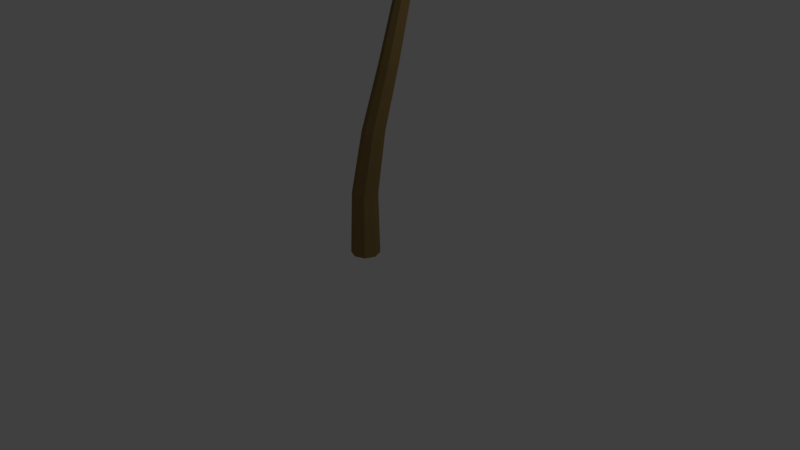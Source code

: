 # Source: Arbol4.blend  (saved by Blender 2.79.0; exported with 4.5.12 LTS)
import bpy
from mathutils import Matrix  # noqa: F401  (used for matrix-valued properties, if any)

bpy.ops.wm.read_factory_settings(use_empty=True)
scene = bpy.context.scene
scene.name = 'Scene'

# ---- collections
col_collection_1 = bpy.data.collections.new('Collection 1'); scene.collection.children.link(col_collection_1)

# ---- materials (node trees are filled in below, after node groups)
mat_material = bpy.data.materials.new('Material')
mat_material.alpha_threshold = 0.0
mat_material.use_transparent_shadow = False
mat_material.diffuse_color = (0.2195, 0.305, 0.0009106, 1.0)
mat_material.roughness = 0.5
mat_material.line_color = (0.0, 0.0, 0.0, 1.0)
mat_material_001 = bpy.data.materials.new('Material.001')
mat_material_001.alpha_threshold = 0.0
mat_material_001.use_transparent_shadow = False
mat_material_001.diffuse_color = (0.2582, 0.1714, 0.06125, 1.0)
mat_material_001.roughness = 0.5

# ---- material node trees

# ---- world
world_world = bpy.data.worlds.new('World'); scene.world = world_world
world_world.color = (0.05088, 0.05088, 0.05088)
world_world.use_sun_shadow = False
world_world.sun_shadow_jitter_overblur = 0.0
world_world.cycles.sampling_method = 'MANUAL'

# ---- cameras
cam_camera = bpy.data.cameras.new('Camera')
cam_camera.clip_end = 100.0
cam_camera.lens = 35.0
cam_camera.sensor_width = 32.0
cam_camera.sensor_height = 18.0
cam_camera.ortho_scale = 7.314
cam_camera.dof.focus_distance = 0.0
cam_camera.dof.aperture_fstop = 128.0

# ---- lights
light_lamp = bpy.data.lights.new('Lamp', 'POINT')
light_lamp.transmission_factor = 0.0
light_lamp.cutoff_distance = 30.0
light_lamp.energy = 100.0
light_lamp.shadow_buffer_clip_start = 1.001
light_lamp.shadow_soft_size = 0.1
light_lamp.shadow_maximum_resolution = 0.006
light_lamp.use_absolute_resolution = True

# ---- meshes
me_cylinder = bpy.data.meshes.new('Cylinder')
me_cylinder.from_pydata([(18.23, 479.1, -51.56), (-51.21, 508.8, -91.36), (-15.08, 505.9, -70.66), (-84.38, 497.3, -110.4), (-100.6, 482.9, -119.6), (-67.19, 505.5, -100.5), (-34.87, 509.9, -81.99), (2.766, 496.7, -60.42), (-109.6, 468.1, -124.8), (18.71, 474.7, -55.45), (-107.5, 458.1, -129.5), (15.11, 474.7, -49.18), (-112.6, 458.1, -120.6), (-32.23, 495.0, -121.2), (-67.37, 495.0, -59.9), (-30.43, 494.3, -49.22), (-4.337, 494.3, -94.73), (-66.78, 485.9, -133.2), (-95.14, 485.9, -83.68), (-86.27, 475.5, -133.8), (-105.5, 475.5, -100.2), (-82.39, 491.7, -70.2), (-48.7, 491.7, -129.0), (-17.58, 496.0, -109.5), (-49.83, 496.0, -53.19), (-9.493, 488.1, -46.95), (8.194, 488.1, -77.81), (17.16, 477.9, -52.17), (-114.2, 454.3, -127.5), (-51.05, 507.1, -91.27), (-15.55, 504.3, -70.92), (-83.61, 495.8, -109.9), (-99.49, 481.7, -119.0), (-66.76, 503.9, -100.3), (-34.98, 508.2, -82.06), (1.9, 495.3, -60.92), (-98.5, 466.9, -132.6), (-110.7, 466.9, -111.3), (-108.3, 467.3, -124.1), (18.68, 478.9, -50.5), (41.15, 492.7, 27.74), (30.08, 497.4, -10.79), (50.6, 474.9, 60.67), (54.78, 457.8, 75.21), (45.81, 486.3, 43.99), (36.26, 497.1, 10.72), (24.23, 492.4, -31.18), (56.79, 442.0, 82.21), (17.43, 476.0, -49.34), (51.66, 432.3, 82.3), (20.22, 476.2, -50.13), (61.19, 432.3, 79.56), (7.195, 479.8, 33.29), (72.87, 479.8, 14.43), (54.57, 485.9, -17.43), (5.801, 485.9, -3.425), (22.5, 464.7, 62.71), (75.51, 464.7, 47.48), (35.02, 451.8, 74.19), (71.0, 451.8, 63.86), (76.11, 473.5, 30.83), (13.15, 473.5, 48.92), (5.076, 484.1, 15.75), (65.36, 484.1, -1.567), (31.61, 487.7, -31.97), (16.93, 487.4, -27.69), (18.94, 477.5, -49.6), (57.49, 427.8, 84.64), (41.01, 491.1, 27.27), (30.14, 495.8, -10.59), (50.3, 473.7, 59.61), (54.4, 456.9, 73.88), (45.6, 484.8, 43.25), (36.21, 495.5, 10.54), (24.41, 490.9, -30.53), (43.82, 441.8, 79.97), (66.6, 441.8, 73.43), (56.36, 441.4, 80.71), (16.86, 478.7, -53.44), (-38.0, 464.8, -123.6), (-13.45, 483.6, -92.18), (-56.04, 434.5, -146.6), (-62.05, 411.6, -154.3), (-47.4, 452.3, -135.6), (-27.64, 475.5, -110.3), (1.158, 485.7, -73.5), (-63.3, 392.7, -155.9), (20.41, 473.8, -55.09), (-56.14, 383.1, -155.5), (14.4, 473.8, -50.38), (-64.65, 383.1, -148.9), (-3.317, 452.9, -139.7), (-62.04, 452.9, -93.79), (-33.06, 471.5, -72.31), (10.55, 471.5, -106.4), (-26.47, 426.0, -157.7), (-73.87, 426.0, -120.6), (-40.57, 407.6, -160.0), (-72.74, 407.6, -134.8), (-70.09, 440.5, -106.6), (-13.8, 440.5, -150.6), (4.478, 463.4, -124.8), (-49.42, 463.4, -82.63), (-13.14, 475.8, -61.32), (16.42, 475.8, -84.45), (16.53, 476.9, -53.86), (-61.9, 377.2, -154.1), (-37.35, 463.3, -122.7), (-13.24, 481.8, -91.91), (-55.08, 433.6, -145.4), (-60.97, 411.2, -152.9), (-46.6, 451.0, -134.5), (-27.18, 473.8, -109.7), (1.032, 483.9, -73.66), (-49.44, 394.5, -159.2), (-69.8, 394.5, -143.2), (-62.19, 392.6, -154.5), (17.26, 478.7, -49.26), (-23.79, 465.4, 29.84), (-5.382, 483.9, -5.628), (-37.37, 435.3, 56.01), (-41.93, 412.5, 64.8), (-30.86, 453.0, 43.46), (-16.01, 476.0, 14.86), (5.546, 485.9, -26.69), (-42.92, 393.5, 66.72), (14.27, 473.8, -51.78), (-45.58, 384.0, 60.1), (21.04, 473.8, -48.26), (-35.98, 384.0, 65.08), (-52.94, 453.4, 5.079), (13.24, 453.4, 39.42), (20.79, 471.8, 4.028), (-28.35, 471.8, -21.47), (-59.71, 426.7, 33.75), (-6.3, 426.7, 61.47), (-56.04, 408.4, 47.65), (-19.78, 408.4, 66.46), (4.909, 441.2, 52.13), (-58.53, 441.2, 19.21), (-42.56, 463.8, -8.275), (18.19, 463.8, 23.25), (22.53, 475.9, -18.68), (-10.78, 475.9, -35.97), (17.01, 477.0, -48.77), (-41.93, 378.1, 64.79), (-23.31, 463.9, 28.92), (-5.227, 482.2, -5.926), (-36.65, 434.4, 54.63), (-41.13, 412.0, 63.25), (-30.26, 451.7, 42.31), (-15.67, 474.3, 14.2), (5.447, 484.1, -26.49), (-51.64, 395.4, 55.45), (-28.69, 395.4, 67.36), (-42.09, 393.5, 65.11), (20.32, 478.7, -49.89), (89.27, 465.4, 6.567), (58.36, 483.9, -18.75), (112.1, 435.3, 25.24), (119.7, 412.5, 31.52), (101.1, 453.0, 16.29), (76.22, 476.0, -4.124), (40.0, 485.9, -33.78), (121.4, 393.5, 32.89), (18.13, 474.6, -48.05), (114.4, 384.0, 34.12), (21.35, 475.3, -51.52), (121.2, 384.0, 25.76), (59.04, 453.4, 30.0), (106.3, 453.4, -27.7), (73.16, 471.8, -42.4), (38.1, 471.8, 0.4466), (85.7, 426.7, 42.53), (123.8, 426.7, -4.033), (100.1, 408.4, 41.79), (125.9, 408.4, 10.19), (117.0, 441.2, -16.92), (71.71, 441.2, 38.38), (48.11, 463.8, 17.09), (91.46, 463.8, -35.86), (46.0, 479.8, -41.64), (30.67, 478.0, -23.2), (20.73, 477.0, -49.55), (119.7, 378.1, 31.51), (88.47, 463.9, 5.909), (58.09, 482.2, -18.96), (110.9, 434.4, 24.26), (118.4, 412.0, 30.41), (100.1, 451.7, 15.47), (75.64, 474.3, -4.596), (40.15, 484.1, -33.65), (108.6, 395.4, 39.09), (125.0, 395.4, 19.09), (120.0, 393.5, 31.74), (16.73, 479.1, -51.27), (-72.73, 482.6, -41.21), (-30.28, 493.4, -45.99), (-107.1, 458.6, -37.35), (-121.0, 438.0, -35.79), (-90.01, 473.3, -39.27), (-54.3, 489.9, -43.28), (-6.764, 490.9, -48.63), (-126.6, 419.8, -35.15), (16.14, 475.5, -53.41), (-124.4, 409.5, -40.84), (16.66, 475.4, -48.95), (-123.2, 409.5, -30.09), (-70.76, 469.3, -78.95), (-62.43, 469.3, -4.854), (-26.0, 480.8, -18.61), (-32.18, 480.8, -73.63), (-102.8, 448.4, -68.11), (-96.07, 448.4, -8.308), (-115.5, 432.3, -56.95), (-110.9, 432.3, -16.36), (-79.63, 460.1, -4.472), (-87.62, 460.1, -75.5), (-52.26, 476.4, -77.95), (-44.61, 476.4, -9.94), (-6.319, 484.0, -36.88), (-8.856, 484.3, -59.63), (15.9, 477.5, -51.18), (-127.3, 404.1, -35.07), (-71.99, 481.0, -41.3), (-30.28, 491.6, -45.99), (-105.7, 457.4, -37.5), (-119.4, 437.2, -35.97), (-88.98, 471.8, -39.38), (-53.87, 488.1, -43.33), (-7.29, 489.1, -48.57), (-121.9, 420.4, -48.69), (-119.0, 420.4, -23.0), (-124.8, 419.4, -35.35), (19.91, 479.0, -52.9), (85.69, 474.7, -115.8), (55.27, 489.3, -86.7), (109.4, 447.4, -138.4), (118.2, 425.5, -146.9), (97.77, 463.8, -127.3), (72.64, 483.6, -103.3), (37.87, 488.8, -70.07), (121.2, 406.6, -149.7), (21.9, 474.6, -50.56), (122.3, 396.6, -143.2), (17.44, 474.4, -55.14), (114.8, 396.6, -151.1), (106.4, 461.8, -83.43), (54.31, 461.8, -137.9), (34.27, 476.7, -105.4), (72.95, 476.7, -64.88), (124.1, 437.8, -110.4), (82.08, 437.8, -154.4), (126.5, 420.5, -126.2), (97.93, 420.5, -156.0), (67.29, 451.0, -148.2), (117.2, 451.0, -95.93), (91.4, 470.5, -73.37), (43.59, 470.5, -123.4), (26.68, 479.8, -82.2), (48.63, 480.3, -59.22), (20.42, 477.3, -53.39), (120.8, 390.8, -149.3), (85.05, 473.1, -115.2), (55.15, 487.4, -86.59), (108.3, 446.4, -137.4), (117.0, 424.8, -145.7), (96.92, 462.4, -126.5), (72.22, 481.9, -102.9), (38.15, 487.0, -70.34), (125.8, 407.9, -136.0), (107.7, 407.9, -154.9), (119.9, 406.4, -148.5), (18.05, 479.8, -52.39), (47.48, 535.1, 25.32), (30.97, 520.6, -18.27), (63.98, 532.3, 68.89), (72.86, 520.9, 92.35), (55.21, 536.3, 45.75), (39.79, 531.2, 5.008), (23.56, 504.6, -37.84), (78.48, 506.9, 107.2), (15.13, 475.1, -48.15), (74.04, 495.6, 112.4), (23.04, 475.1, -51.15), (85.24, 495.6, 108.1), (9.517, 518.9, 41.7), (86.77, 518.9, 12.44), (61.83, 508.1, -23.38), (4.471, 508.1, -1.66), (32.31, 518.2, 79.38), (94.66, 518.2, 55.77), (50.25, 511.0, 96.51), (92.56, 511.0, 80.48), (92.79, 520.1, 33.18), (18.74, 520.1, 61.22), (5.115, 515.1, 20.49), (76.02, 515.1, -6.359), (45.41, 495.9, -38.86), (6.519, 495.9, -24.13), (18.66, 478.8, -50.78), (81.92, 492.6, 116.3), (47.56, 533.1, 25.54), (31.34, 518.9, -17.29), (63.77, 530.4, 68.32), (72.48, 519.2, 91.34), (55.17, 534.3, 45.63), (40.0, 529.3, 5.579), (24.1, 503.3, -36.43), (62.87, 503.9, 106.4), (89.65, 503.9, 96.25), (77.97, 505.5, 105.8), (17.9, 479.8, -50.94), (-49.47, 505.6, 18.05), (-15.39, 506.8, -16.85), (-79.67, 488.0, 48.99), (-93.72, 469.2, 63.38), (-64.19, 499.7, 33.13), (-34.24, 508.9, 2.452), (2.047, 498.3, -34.71), (-101.1, 450.8, 70.92), (15.73, 476.6, -51.31), (-105.0, 439.1, 66.37), (18.06, 476.9, -49.05), (-96.44, 439.1, 74.73), (-76.64, 489.7, -13.24), (-17.53, 489.7, 44.47), (5.335, 493.0, 5.824), (-38.56, 493.0, -37.02), (-99.44, 475.1, 21.52), (-51.74, 475.1, 68.09), (-105.0, 461.2, 42.52), (-72.6, 461.2, 74.13), (-33.26, 483.9, 58.13), (-89.92, 483.9, 2.808), (-59.2, 492.9, -26.24), (-4.952, 492.9, 26.72), (6.275, 493.3, -27.89), (-6.248, 492.6, -39.81), (17.0, 478.3, -50.02), (-104.3, 434.2, 74.23), (-49.19, 503.6, 17.77), (-15.69, 504.9, -16.54), (-78.85, 486.4, 48.14), (-92.63, 467.9, 62.26), (-63.66, 497.9, 32.59), (-34.21, 506.9, 2.429), (1.361, 496.6, -34.01), (-106.5, 450.1, 55.99), (-86.04, 450.1, 76.0), (-99.83, 450.0, 69.63), (19.11, 479.7, -50.47), (-27.72, 538.7, -116.0), (-1.03, 522.1, -78.67), (-54.84, 537.9, -154.0), (-69.7, 527.6, -174.8), (-40.37, 540.8, -133.8), (-15.21, 533.8, -98.53), (10.71, 505.2, -62.23), (-79.26, 514.3, -188.2), (20.73, 475.2, -55.47), (-76.57, 503.2, -194.8), (13.85, 475.2, -50.56), (-86.32, 503.2, -187.8), (4.393, 522.5, -142.2), (-62.83, 522.5, -94.15), (-29.87, 509.9, -66.3), (20.04, 509.9, -101.9), (-27.26, 523.7, -172.8), (-81.51, 523.7, -134.0), (-49.14, 517.6, -185.0), (-85.97, 517.6, -158.7), (-73.91, 524.7, -112.6), (-9.464, 524.7, -158.6), (13.95, 517.8, -122.9), (-47.75, 517.8, -78.87), (-10.37, 496.8, -55.97), (23.47, 496.8, -80.14), (18.08, 478.8, -51.91), (-85.27, 500.4, -196.6), (-27.91, 536.7, -116.3), (-1.679, 520.5, -79.58), (-54.54, 535.9, -153.6), (-69.11, 525.9, -174.0), (-40.35, 538.8, -133.7), (-15.61, 532.0, -99.09), (9.801, 504.0, -63.51), (-64.04, 511.1, -191.6), (-87.35, 511.1, -174.9), (-78.46, 512.9, -187.1), (18.51, 479.3, -52.16), (32.26, 501.5, -138.4), (25.33, 503.2, -94.94), (38.37, 485.1, -176.7), (41.19, 467.9, -194.5), (35.24, 496.0, -157.1), (29.17, 504.7, -119.0), (21.77, 495.8, -72.59), (42.66, 451.3, -203.7), (21.06, 475.7, -52.87), (47.9, 440.6, -202.2), (16.73, 476.0, -53.56), (37.23, 440.6, -203.9), (68.56, 487.1, -129.3), (-5.07, 487.1, -141.1), (-1.782, 490.6, -100.7), (52.9, 490.6, -92.0), (67.23, 473.5, -166.7), (7.803, 473.5, -176.1), (60.35, 460.7, -184.9), (20.01, 460.7, -191.3), (-0.6073, 481.7, -159.3), (69.98, 481.7, -148.0), (62.49, 490.3, -110.7), (-5.092, 490.3, -121.5), (12.03, 489.9, -76.25), (34.14, 489.1, -72.98), (18.7, 477.9, -53.3), (43.29, 436.1, -207.6), (32.2, 499.7, -138.0), (25.39, 501.4, -95.3), (38.2, 483.7, -175.7), (40.97, 466.8, -193.1), (35.13, 494.3, -156.4), (29.16, 502.9, -119.0), (21.91, 494.2, -73.46), (54.45, 450.6, -195.5), (28.92, 450.6, -199.5), (42.4, 450.5, -202.0), (18.49, 479.9, -51.47), (110.7, 517.0, -60.45), (62.36, 512.4, -55.74), (155.5, 504.7, -64.82), (177.6, 488.4, -66.97), (132.2, 513.7, -62.55), (88.77, 517.7, -58.31), (38.7, 501.0, -53.44), (190.2, 471.5, -68.2), (20.38, 476.4, -49.42), (191.7, 459.8, -62.33), (19.95, 476.7, -53.51), (190.6, 459.8, -74.25), (113.2, 500.8, -19.2), (105.2, 500.8, -101.4), (62.77, 498.8, -86.6), (68.72, 498.8, -25.55), (154.5, 491.2, -31.23), (148.1, 491.2, -97.58), (173.8, 479.6, -43.87), (169.4, 479.6, -88.9), (126.6, 497.5, -101.8), (134.3, 497.5, -22.97), (91.29, 501.4, -20.47), (83.94, 501.4, -95.93), (40.63, 495.4, -63.56), (42.98, 494.7, -42.34), (19.95, 478.5, -51.61), (196.8, 455.5, -68.84), (110.5, 515.0, -60.44), (63.02, 510.5, -55.81), (154.5, 503.0, -64.72), (176.3, 487.0, -66.84), (131.7, 511.8, -62.5), (88.97, 515.7, -58.33), (39.89, 499.4, -53.55), (184.9, 469.9, -53.29), (182.2, 469.9, -81.8), (188.6, 470.5, -68.03), (-5.696, 1.217, -17.93), (15.77, 477.4, -57.04), (7.579, 1.217, -12.44), (19.97, 473.6, -55.3), (13.08, 1.217, 0.8267), (21.71, 477.4, -51.11), (7.579, 1.217, 14.1), (19.97, 473.6, -46.92), (-5.696, 1.217, 19.61), (15.77, 477.4, -45.19), (-18.97, 1.217, 14.12), (11.58, 473.6, -46.93), (-24.47, 1.217, 0.8563), (9.838, 477.4, -51.12), (-18.97, 1.217, -12.42), (11.58, 473.6, -55.31), (-5.641, 84.04, -16.38), (4.314, 166.9, -20.83), (15.06, 249.7, -34.31), (20.48, 332.5, -50.44), (19.97, 415.3, -59.33), (17.52, 456.7, -58.47), (22.12, 456.7, -56.56), (25.36, 415.3, -57.1), (27.43, 332.5, -47.55), (23.59, 249.7, -30.77), (14.43, 166.9, -16.66), (6.054, 84.04, -11.57), (24.03, 456.7, -51.98), (27.6, 415.3, -51.73), (30.31, 332.5, -40.6), (27.13, 249.7, -22.22), (18.62, 166.9, -6.559), (10.9, 84.04, 0.1006), (22.12, 456.7, -47.39), (25.36, 415.3, -46.37), (27.43, 332.5, -33.67), (23.59, 249.7, -13.67), (14.43, 166.9, 3.553), (6.054, 84.04, 11.79), (17.52, 456.7, -45.5), (19.97, 415.3, -44.16), (20.48, 332.5, -30.81), (15.06, 249.7, -10.13), (4.314, 166.9, 7.755), (-5.641, 84.04, 16.65), (12.92, 456.7, -47.4), (14.57, 415.3, -46.39), (13.52, 332.5, -33.7), (6.529, 249.7, -13.67), (-5.799, 166.9, 3.585), (-17.34, 84.04, 11.83), (11.02, 456.7, -51.99), (12.34, 415.3, -51.76), (10.64, 332.5, -40.65), (2.994, 249.7, -22.21), (-9.988, 166.9, -6.513), (-22.18, 84.04, 0.1616), (12.92, 456.7, -56.57), (14.57, 415.3, -57.12), (13.52, 332.5, -47.58), (6.529, 249.7, -30.76), (-5.799, 166.9, -16.62), (-17.34, 84.04, -11.52), (15.77, 481.8, -51.12)], [], [(8, 28, 12, 37), (6, 1, 14, 24), (7, 2, 15, 25), (5, 3, 18, 21), (3, 4, 20, 18), (1, 5, 21, 14), (2, 6, 24, 15), (0, 7, 25, 11), (9, 26, 7, 0), (16, 23, 6, 2), (13, 22, 5, 1), (17, 19, 4, 3), (22, 17, 3, 5), (26, 16, 2, 7), (23, 13, 1, 6), (36, 10, 28, 8), (19, 36, 8, 4), (4, 8, 37, 20), (38, 37, 12, 28), (34, 24, 14, 29), (35, 25, 15, 30), (33, 21, 18, 31), (31, 18, 20, 32), (29, 14, 21, 33), (30, 15, 24, 34), (27, 11, 25, 35), (9, 27, 35, 26), (16, 30, 34, 23), (13, 29, 33, 22), (17, 31, 32, 19), (22, 33, 31, 17), (26, 35, 30, 16), (23, 34, 29, 13), (36, 38, 28, 10), (19, 32, 38, 36), (32, 20, 37, 38), (9, 0, 27), (0, 11, 27), (47, 67, 51, 76), (45, 40, 53, 63), (46, 41, 54, 64), (44, 42, 57, 60), (42, 43, 59, 57), (40, 44, 60, 53), (41, 45, 63, 54), (39, 46, 64, 50), (48, 65, 46, 39), (55, 62, 45, 41), (52, 61, 44, 40), (56, 58, 43, 42), (61, 56, 42, 44), (65, 55, 41, 46), (62, 52, 40, 45), (75, 49, 67, 47), (58, 75, 47, 43), (43, 47, 76, 59), (77, 76, 51, 67), (73, 63, 53, 68), (74, 64, 54, 69), (72, 60, 57, 70), (70, 57, 59, 71), (68, 53, 60, 72), (69, 54, 63, 73), (66, 50, 64, 74), (48, 66, 74, 65), (55, 69, 73, 62), (52, 68, 72, 61), (56, 70, 71, 58), (61, 72, 70, 56), (65, 74, 69, 55), (62, 73, 68, 52), (75, 77, 67, 49), (58, 71, 77, 75), (71, 59, 76, 77), (48, 39, 66), (39, 50, 66), (86, 106, 90, 115), (84, 79, 92, 102), (85, 80, 93, 103), (83, 81, 96, 99), (81, 82, 98, 96), (79, 83, 99, 92), (80, 84, 102, 93), (78, 85, 103, 89), (87, 104, 85, 78), (94, 101, 84, 80), (91, 100, 83, 79), (95, 97, 82, 81), (100, 95, 81, 83), (104, 94, 80, 85), (101, 91, 79, 84), (114, 88, 106, 86), (97, 114, 86, 82), (82, 86, 115, 98), (116, 115, 90, 106), (112, 102, 92, 107), (113, 103, 93, 108), (111, 99, 96, 109), (109, 96, 98, 110), (107, 92, 99, 111), (108, 93, 102, 112), (105, 89, 103, 113), (87, 105, 113, 104), (94, 108, 112, 101), (91, 107, 111, 100), (95, 109, 110, 97), (100, 111, 109, 95), (104, 113, 108, 94), (101, 112, 107, 91), (114, 116, 106, 88), (97, 110, 116, 114), (110, 98, 115, 116), (87, 78, 105), (78, 89, 105), (125, 145, 129, 154), (123, 118, 131, 141), (124, 119, 132, 142), (122, 120, 135, 138), (120, 121, 137, 135), (118, 122, 138, 131), (119, 123, 141, 132), (117, 124, 142, 128), (126, 143, 124, 117), (133, 140, 123, 119), (130, 139, 122, 118), (134, 136, 121, 120), (139, 134, 120, 122), (143, 133, 119, 124), (140, 130, 118, 123), (153, 127, 145, 125), (136, 153, 125, 121), (121, 125, 154, 137), (155, 154, 129, 145), (151, 141, 131, 146), (152, 142, 132, 147), (150, 138, 135, 148), (148, 135, 137, 149), (146, 131, 138, 150), (147, 132, 141, 151), (144, 128, 142, 152), (126, 144, 152, 143), (133, 147, 151, 140), (130, 146, 150, 139), (134, 148, 149, 136), (139, 150, 148, 134), (143, 152, 147, 133), (140, 151, 146, 130), (153, 155, 145, 127), (136, 149, 155, 153), (149, 137, 154, 155), (126, 117, 144), (117, 128, 144), (164, 184, 168, 193), (162, 157, 170, 180), (163, 158, 171, 181), (161, 159, 174, 177), (159, 160, 176, 174), (157, 161, 177, 170), (158, 162, 180, 171), (156, 163, 181, 167), (165, 182, 163, 156), (172, 179, 162, 158), (169, 178, 161, 157), (173, 175, 160, 159), (178, 173, 159, 161), (182, 172, 158, 163), (179, 169, 157, 162), (192, 166, 184, 164), (175, 192, 164, 160), (160, 164, 193, 176), (194, 193, 168, 184), (190, 180, 170, 185), (191, 181, 171, 186), (189, 177, 174, 187), (187, 174, 176, 188), (185, 170, 177, 189), (186, 171, 180, 190), (183, 167, 181, 191), (165, 183, 191, 182), (172, 186, 190, 179), (169, 185, 189, 178), (173, 187, 188, 175), (178, 189, 187, 173), (182, 191, 186, 172), (179, 190, 185, 169), (192, 194, 184, 166), (175, 188, 194, 192), (188, 176, 193, 194), (165, 156, 183), (156, 167, 183), (203, 223, 207, 232), (201, 196, 209, 219), (202, 197, 210, 220), (200, 198, 213, 216), (198, 199, 215, 213), (196, 200, 216, 209), (197, 201, 219, 210), (195, 202, 220, 206), (204, 221, 202, 195), (211, 218, 201, 197), (208, 217, 200, 196), (212, 214, 199, 198), (217, 212, 198, 200), (221, 211, 197, 202), (218, 208, 196, 201), (231, 205, 223, 203), (214, 231, 203, 199), (199, 203, 232, 215), (233, 232, 207, 223), (229, 219, 209, 224), (230, 220, 210, 225), (228, 216, 213, 226), (226, 213, 215, 227), (224, 209, 216, 228), (225, 210, 219, 229), (222, 206, 220, 230), (204, 222, 230, 221), (211, 225, 229, 218), (208, 224, 228, 217), (212, 226, 227, 214), (217, 228, 226, 212), (221, 230, 225, 211), (218, 229, 224, 208), (231, 233, 223, 205), (214, 227, 233, 231), (227, 215, 232, 233), (204, 195, 222), (195, 206, 222), (242, 262, 246, 271), (240, 235, 248, 258), (241, 236, 249, 259), (239, 237, 252, 255), (237, 238, 254, 252), (235, 239, 255, 248), (236, 240, 258, 249), (234, 241, 259, 245), (243, 260, 241, 234), (250, 257, 240, 236), (247, 256, 239, 235), (251, 253, 238, 237), (256, 251, 237, 239), (260, 250, 236, 241), (257, 247, 235, 240), (270, 244, 262, 242), (253, 270, 242, 238), (238, 242, 271, 254), (272, 271, 246, 262), (268, 258, 248, 263), (269, 259, 249, 264), (267, 255, 252, 265), (265, 252, 254, 266), (263, 248, 255, 267), (264, 249, 258, 268), (261, 245, 259, 269), (243, 261, 269, 260), (250, 264, 268, 257), (247, 263, 267, 256), (251, 265, 266, 253), (256, 267, 265, 251), (260, 269, 264, 250), (257, 268, 263, 247), (270, 272, 262, 244), (253, 266, 272, 270), (266, 254, 271, 272), (243, 234, 261), (234, 245, 261), (281, 301, 285, 310), (279, 274, 287, 297), (280, 275, 288, 298), (278, 276, 291, 294), (276, 277, 293, 291), (274, 278, 294, 287), (275, 279, 297, 288), (273, 280, 298, 284), (282, 299, 280, 273), (289, 296, 279, 275), (286, 295, 278, 274), (290, 292, 277, 276), (295, 290, 276, 278), (299, 289, 275, 280), (296, 286, 274, 279), (309, 283, 301, 281), (292, 309, 281, 277), (277, 281, 310, 293), (311, 310, 285, 301), (307, 297, 287, 302), (308, 298, 288, 303), (306, 294, 291, 304), (304, 291, 293, 305), (302, 287, 294, 306), (303, 288, 297, 307), (300, 284, 298, 308), (282, 300, 308, 299), (289, 303, 307, 296), (286, 302, 306, 295), (290, 304, 305, 292), (295, 306, 304, 290), (299, 308, 303, 289), (296, 307, 302, 286), (309, 311, 301, 283), (292, 305, 311, 309), (305, 293, 310, 311), (282, 273, 300), (273, 284, 300), (320, 340, 324, 349), (318, 313, 326, 336), (319, 314, 327, 337), (317, 315, 330, 333), (315, 316, 332, 330), (313, 317, 333, 326), (314, 318, 336, 327), (312, 319, 337, 323), (321, 338, 319, 312), (328, 335, 318, 314), (325, 334, 317, 313), (329, 331, 316, 315), (334, 329, 315, 317), (338, 328, 314, 319), (335, 325, 313, 318), (348, 322, 340, 320), (331, 348, 320, 316), (316, 320, 349, 332), (350, 349, 324, 340), (346, 336, 326, 341), (347, 337, 327, 342), (345, 333, 330, 343), (343, 330, 332, 344), (341, 326, 333, 345), (342, 327, 336, 346), (339, 323, 337, 347), (321, 339, 347, 338), (328, 342, 346, 335), (325, 341, 345, 334), (329, 343, 344, 331), (334, 345, 343, 329), (338, 347, 342, 328), (335, 346, 341, 325), (348, 350, 340, 322), (331, 344, 350, 348), (344, 332, 349, 350), (321, 312, 339), (312, 323, 339), (359, 379, 363, 388), (357, 352, 365, 375), (358, 353, 366, 376), (356, 354, 369, 372), (354, 355, 371, 369), (352, 356, 372, 365), (353, 357, 375, 366), (351, 358, 376, 362), (360, 377, 358, 351), (367, 374, 357, 353), (364, 373, 356, 352), (368, 370, 355, 354), (373, 368, 354, 356), (377, 367, 353, 358), (374, 364, 352, 357), (387, 361, 379, 359), (370, 387, 359, 355), (355, 359, 388, 371), (389, 388, 363, 379), (385, 375, 365, 380), (386, 376, 366, 381), (384, 372, 369, 382), (382, 369, 371, 383), (380, 365, 372, 384), (381, 366, 375, 385), (378, 362, 376, 386), (360, 378, 386, 377), (367, 381, 385, 374), (364, 380, 384, 373), (368, 382, 383, 370), (373, 384, 382, 368), (377, 386, 381, 367), (374, 385, 380, 364), (387, 389, 379, 361), (370, 383, 389, 387), (383, 371, 388, 389), (360, 351, 378), (351, 362, 378), (398, 418, 402, 427), (396, 391, 404, 414), (397, 392, 405, 415), (395, 393, 408, 411), (393, 394, 410, 408), (391, 395, 411, 404), (392, 396, 414, 405), (390, 397, 415, 401), (399, 416, 397, 390), (406, 413, 396, 392), (403, 412, 395, 391), (407, 409, 394, 393), (412, 407, 393, 395), (416, 406, 392, 397), (413, 403, 391, 396), (426, 400, 418, 398), (409, 426, 398, 394), (394, 398, 427, 410), (428, 427, 402, 418), (424, 414, 404, 419), (425, 415, 405, 420), (423, 411, 408, 421), (421, 408, 410, 422), (419, 404, 411, 423), (420, 405, 414, 424), (417, 401, 415, 425), (399, 417, 425, 416), (406, 420, 424, 413), (403, 419, 423, 412), (407, 421, 422, 409), (412, 423, 421, 407), (416, 425, 420, 406), (413, 424, 419, 403), (426, 428, 418, 400), (409, 422, 428, 426), (422, 410, 427, 428), (399, 390, 417), (390, 401, 417), (437, 457, 441, 466), (435, 430, 443, 453), (436, 431, 444, 454), (434, 432, 447, 450), (432, 433, 449, 447), (430, 434, 450, 443), (431, 435, 453, 444), (429, 436, 454, 440), (438, 455, 436, 429), (445, 452, 435, 431), (442, 451, 434, 430), (446, 448, 433, 432), (451, 446, 432, 434), (455, 445, 431, 436), (452, 442, 430, 435), (465, 439, 457, 437), (448, 465, 437, 433), (433, 437, 466, 449), (467, 466, 441, 457), (463, 453, 443, 458), (464, 454, 444, 459), (462, 450, 447, 460), (460, 447, 449, 461), (458, 443, 450, 462), (459, 444, 453, 463), (456, 440, 454, 464), (438, 456, 464, 455), (445, 459, 463, 452), (442, 458, 462, 451), (446, 460, 461, 448), (451, 462, 460, 446), (455, 464, 459, 445), (452, 463, 458, 442), (465, 467, 457, 439), (448, 461, 467, 465), (461, 449, 466, 467), (438, 429, 456), (429, 440, 456), (489, 469, 471, 490), (490, 471, 473, 496), (496, 473, 475, 502), (502, 475, 477, 508), (508, 477, 479, 514), (514, 479, 481, 520), (520, 481, 483, 526), (526, 483, 469, 489), (529, 486, 485, 530), (528, 487, 486, 529), (527, 488, 487, 528), (525, 531, 482, 480), (526, 489, 488, 527), (524, 530, 531, 525), (523, 529, 530, 524), (522, 528, 529, 523), (521, 527, 528, 522), (519, 525, 480, 478), (520, 526, 527, 521), (518, 524, 525, 519), (517, 523, 524, 518), (516, 522, 523, 517), (515, 521, 522, 516), (513, 519, 478, 476), (514, 520, 521, 515), (512, 518, 519, 513), (511, 517, 518, 512), (510, 516, 517, 511), (509, 515, 516, 510), (507, 513, 476, 474), (508, 514, 515, 509), (506, 512, 513, 507), (505, 511, 512, 506), (504, 510, 511, 505), (503, 509, 510, 504), (501, 507, 474, 472), (502, 508, 509, 503), (500, 506, 507, 501), (499, 505, 506, 500), (498, 504, 505, 499), (497, 503, 504, 498), (495, 501, 472, 470), (496, 502, 503, 497), (494, 500, 501, 495), (493, 499, 500, 494), (492, 498, 499, 493), (491, 497, 498, 492), (468, 484, 495, 470), (490, 496, 497, 491), (484, 485, 494, 495), (485, 486, 493, 494), (486, 487, 492, 493), (487, 488, 491, 492), (488, 489, 490, 491), (531, 484, 468, 482), (481, 532, 469, 483), (477, 532, 481, 479), (475, 473, 532, 477), (469, 532, 473, 471), (530, 485, 484, 531)])
me_cylinder.polygons.foreach_set('material_index', [0, 0, 0, 0, 0, 0, 0, 0, 0, 0, 0, 0, 0, 0, 0, 0, 0, 0, 0, 0, 0, 0, 0, 0, 0, 0, 0, 0, 0, 0, 0, 0, 0, 0, 0, 0, 0, 0, 0, 0, 0, 0, 0, 0, 0, 0, 0, 0, 0, 0, 0, 0, 0, 0, 0, 0, 0, 0, 0, 0, 0, 0, 0, 0, 0, 0, 0, 0, 0, 0, 0, 0, 0, 0, 0, 0, 0, 0, 0, 0, 0, 0, 0, 0, 0, 0, 0, 0, 0, 0, 0, 0, 0, 0, 0, 0, 0, 0, 0, 0, 0, 0, 0, 0, 0, 0, 0, 0, 0, 0, 0, 0, 0, 0, 0, 0, 0, 0, 0, 0, 0, 0, 0, 0, 0, 0, 0, 0, 0, 0, 0, 0, 0, 0, 0, 0, 0, 0, 0, 0, 0, 0, 0, 0, 0, 0, 0, 0, 0, 0, 0, 0, 0, 0, 0, 0, 0, 0, 0, 0, 0, 0, 0, 0, 0, 0, 0, 0, 0, 0, 0, 0, 0, 0, 0, 0, 0, 0, 0, 0, 0, 0, 0, 0, 0, 0, 0, 0, 0, 0, 0, 0, 0, 0, 0, 0, 0, 0, 0, 0, 0, 0, 0, 0, 0, 0, 0, 0, 0, 0, 0, 0, 0, 0, 0, 0, 0, 0, 0, 0, 0, 0, 0, 0, 0, 0, 0, 0, 0, 0, 0, 0, 0, 0, 0, 0, 0, 0, 0, 0, 0, 0, 0, 0, 0, 0, 0, 0, 0, 0, 0, 0, 0, 0, 0, 0, 0, 0, 0, 0, 0, 0, 0, 0, 0, 0, 0, 0, 0, 0, 0, 0, 0, 0, 0, 0, 0, 0, 0, 0, 0, 0, 0, 0, 0, 0, 0, 0, 0, 0, 0, 0, 0, 0, 0, 0, 0, 0, 0, 0, 0, 0, 0, 0, 0, 0, 0, 0, 0, 0, 0, 0, 0, 0, 0, 0, 0, 0, 0, 0, 0, 0, 0, 0, 0, 0, 0, 0, 0, 0, 0, 0, 0, 0, 0, 0, 0, 0, 0, 0, 0, 0, 0, 0, 0, 0, 0, 0, 0, 0, 0, 0, 0, 0, 0, 0, 0, 0, 0, 0, 0, 0, 0, 0, 0, 0, 0, 0, 0, 0, 0, 0, 0, 0, 0, 0, 0, 0, 0, 0, 0, 0, 0, 0, 0, 0, 0, 0, 0, 0, 0, 0, 0, 0, 0, 0, 0, 0, 0, 0, 0, 0, 0, 0, 0, 0, 0, 0, 0, 0, 0, 0, 0, 0, 0, 0, 0, 0, 0, 0, 0, 0, 0, 0, 0, 0, 0, 0, 0, 0, 0, 0, 0, 0, 0, 0, 0, 0, 0, 0, 0, 0, 0, 0, 0, 0, 0, 0, 0, 0, 0, 0, 0, 0, 0, 0, 1, 1, 1, 1, 1, 1, 1, 1, 1, 1, 1, 1, 1, 1, 1, 1, 1, 1, 1, 1, 1, 1, 1, 1, 1, 1, 1, 1, 1, 1, 1, 1, 1, 1, 1, 1, 1, 1, 1, 1, 1, 1, 1, 1, 1, 1, 1, 1, 1, 1, 1, 1, 1, 1, 1, 1, 1, 1, 1, 1])
_uv = me_cylinder.uv_layers.new(name='UVMap')
_uv.uv.foreach_set('vector', [0.9244, 0.2453, 0.9315, 0.2351, 0.9329, 0.2418, 0.9325, 0.2529, 0.8352, 0.09825, 0.8318, 0.08364, 0.8625, 0.0764, 0.8638, 0.09184, 0.8487, 0.1341, 0.8412, 0.1167, 0.8637, 0.1089, 0.8638, 0.1276, 0.9045, 0.2889, 0.9088, 0.2749, 0.9325, 0.284, 0.9329, 0.2983, 0.9088, 0.2749, 0.9164, 0.2582, 0.9323, 0.2657, 0.9325, 0.284, 0.8318, 0.08364, 0.8293, 0.06968, 0.8589, 0.06286, 0.8625, 0.0764, 0.8412, 0.1167, 0.8352, 0.09825, 0.8638, 0.09184, 0.8637, 0.1089, 0.8585, 0.1506, 0.8487, 0.1341, 0.8638, 0.1276, 0.8625, 0.1497, 0.8214, 0.3543, 0.8169, 0.3738, 0.8082, 0.3605, 0.8182, 0.3519, 0.825, 0.1239, 0.816, 0.1104, 0.8352, 0.09825, 0.8412, 0.1167, 0.9297, 0.1817, 0.9292, 0.1975, 0.9047, 0.1993, 0.9045, 0.1836, 0.9288, 0.214, 0.9299, 0.2311, 0.916, 0.2351, 0.9082, 0.2171, 0.9292, 0.1975, 0.9288, 0.214, 0.9082, 0.2171, 0.9047, 0.1993, 0.8374, 0.1378, 0.825, 0.1239, 0.8412, 0.1167, 0.8487, 0.1341, 0.9297, 0.1663, 0.9297, 0.1817, 0.9045, 0.1836, 0.9059, 0.1679, 0.9167, 0.2418, 0.9261, 0.237, 0.9315, 0.2351, 0.9244, 0.2453, 0.9074, 0.2483, 0.9167, 0.2418, 0.9244, 0.2453, 0.9164, 0.2582, 0.9164, 0.2582, 0.9244, 0.2453, 0.9325, 0.2529, 0.9323, 0.2657, 0.6774, 0.4226, 0.685, 0.4148, 0.6856, 0.4257, 0.6845, 0.4322, 0.7877, 0.1154, 0.816, 0.1219, 0.8148, 0.1371, 0.7844, 0.1297, 0.801, 0.08034, 0.816, 0.08678, 0.8159, 0.1052, 0.7936, 0.09732, 0.782, 0.1434, 0.8113, 0.1504, 0.8062, 0.1619, 0.7812, 0.1574, 0.663, 0.3968, 0.6856, 0.3862, 0.6849, 0.4028, 0.6697, 0.411, 0.7844, 0.1297, 0.8148, 0.1371, 0.8113, 0.1504, 0.782, 0.1434, 0.7936, 0.09732, 0.8159, 0.1052, 0.816, 0.1219, 0.7877, 0.1154, 0.8111, 0.06415, 0.8149, 0.06496, 0.816, 0.08678, 0.801, 0.08034, 0.8097, 0.06286, 0.8111, 0.06415, 0.801, 0.08034, 0.7903, 0.07647, 0.7781, 0.08996, 0.7936, 0.09732, 0.7877, 0.1154, 0.7692, 0.1031, 0.6245, 0.3904, 0.6013, 0.3881, 0.6008, 0.3728, 0.6234, 0.3749, 0.6227, 0.3587, 0.6035, 0.3553, 0.6108, 0.3372, 0.6238, 0.3413, 0.6234, 0.3749, 0.6008, 0.3728, 0.6035, 0.3553, 0.6227, 0.3587, 0.7903, 0.07647, 0.801, 0.08034, 0.7936, 0.09732, 0.7781, 0.08996, 0.6255, 0.4052, 0.6034, 0.4032, 0.6013, 0.3881, 0.6245, 0.3904, 0.6711, 0.4279, 0.6774, 0.4226, 0.6845, 0.4322, 0.6798, 0.4312, 0.6238, 0.3413, 0.6108, 0.3372, 0.6196, 0.3256, 0.6255, 0.3304, 0.6697, 0.411, 0.6849, 0.4028, 0.685, 0.4148, 0.6774, 0.4226, 0.6295, 0.2556, 0.6295, 0.2516, 0.6306, 0.2525, 0.6984, 0.2523, 0.6995, 0.2476, 0.6995, 0.2517, 0.7625, 0.8959, 0.7683, 0.9035, 0.7642, 0.9029, 0.7569, 0.9002, 0.7709, 0.6181, 0.7692, 0.6061, 0.794, 0.6028, 0.794, 0.6152, 0.779, 0.647, 0.7744, 0.6331, 0.7928, 0.6286, 0.7844, 0.6453, 0.768, 0.5946, 0.768, 0.5826, 0.7884, 0.5812, 0.792, 0.5915, 0.768, 0.5826, 0.7697, 0.5719, 0.7836, 0.5722, 0.7884, 0.5812, 0.7692, 0.6061, 0.768, 0.5946, 0.792, 0.5915, 0.794, 0.6028, 0.7744, 0.6331, 0.7709, 0.6181, 0.794, 0.6152, 0.7928, 0.6286, 0.7854, 0.66, 0.779, 0.647, 0.7844, 0.6453, 0.7868, 0.6598, 0.9223, 0.79, 0.9133, 0.8043, 0.91, 0.8007, 0.9211, 0.7894, 0.7606, 0.6365, 0.7544, 0.625, 0.7709, 0.6181, 0.7744, 0.6331, 0.7509, 0.6134, 0.7506, 0.6017, 0.768, 0.5946, 0.7692, 0.6061, 0.7687, 0.8673, 0.7685, 0.8802, 0.7561, 0.8867, 0.7502, 0.8757, 0.7693, 0.8579, 0.7687, 0.8673, 0.7502, 0.8757, 0.7474, 0.8671, 0.7745, 0.6477, 0.7606, 0.6365, 0.7744, 0.6331, 0.779, 0.647, 0.7544, 0.625, 0.7509, 0.6134, 0.7692, 0.6061, 0.7709, 0.6181, 0.7687, 0.8897, 0.7693, 0.8984, 0.7683, 0.9035, 0.7625, 0.8959, 0.7685, 0.8802, 0.7687, 0.8897, 0.7625, 0.8959, 0.7561, 0.8867, 0.7561, 0.8867, 0.7625, 0.8959, 0.7569, 0.9002, 0.7499, 0.8967, 0.664, 0.8577, 0.6573, 0.8543, 0.665, 0.8509, 0.6694, 0.8496, 0.6055, 0.805, 0.5825, 0.8023, 0.5823, 0.7901, 0.607, 0.7933, 0.5978, 0.8335, 0.5925, 0.8318, 0.5839, 0.8154, 0.6022, 0.8197, 0.6079, 0.782, 0.5841, 0.779, 0.5874, 0.769, 0.6076, 0.7703, 0.6514, 0.8794, 0.6398, 0.865, 0.6497, 0.8586, 0.6578, 0.8674, 0.607, 0.7933, 0.5823, 0.7901, 0.5841, 0.779, 0.6079, 0.782, 0.6022, 0.8197, 0.5839, 0.8154, 0.5825, 0.8023, 0.6055, 0.805, 0.5912, 0.8464, 0.59, 0.8462, 0.5925, 0.8318, 0.5978, 0.8335, 0.7945, 0.7882, 0.7932, 0.7883, 0.7845, 0.7746, 0.7889, 0.7723, 0.6154, 0.8232, 0.6022, 0.8197, 0.6055, 0.805, 0.6214, 0.8119, 0.6247, 0.8006, 0.607, 0.7933, 0.6079, 0.782, 0.6247, 0.789, 0.6705, 0.8861, 0.6514, 0.8794, 0.6578, 0.8674, 0.6705, 0.8729, 0.6703, 0.8959, 0.6473, 0.8888, 0.6514, 0.8794, 0.6705, 0.8861, 0.7889, 0.7723, 0.7845, 0.7746, 0.781, 0.7612, 0.7945, 0.7552, 0.6214, 0.8119, 0.6055, 0.805, 0.607, 0.7933, 0.6247, 0.8006, 0.6705, 0.8633, 0.664, 0.8577, 0.6694, 0.8496, 0.6705, 0.8547, 0.6705, 0.8729, 0.6578, 0.8674, 0.664, 0.8577, 0.6705, 0.8633, 0.6578, 0.8674, 0.6497, 0.8586, 0.6573, 0.8543, 0.664, 0.8577, 0.7526, 0.6675, 0.7517, 0.6662, 0.7528, 0.6661, 0.7517, 0.6662, 0.7537, 0.6653, 0.7528, 0.6661, 0.71, 0.842, 0.7159, 0.8334, 0.7173, 0.8389, 0.7173, 0.8475, 0.6939, 0.9069, 0.6937, 0.8955, 0.7193, 0.9009, 0.7179, 0.9116, 0.8524, 0.7995, 0.8458, 0.8142, 0.8332, 0.8042, 0.8436, 0.7936, 0.6945, 0.8836, 0.6975, 0.8691, 0.7184, 0.8746, 0.7193, 0.8886, 0.6975, 0.8691, 0.7035, 0.8532, 0.7175, 0.8584, 0.7184, 0.8746, 0.6937, 0.8955, 0.6945, 0.8836, 0.7193, 0.8886, 0.7193, 0.9009, 0.8458, 0.8142, 0.8409, 0.8287, 0.8259, 0.814, 0.8332, 0.8042, 0.8616, 0.7841, 0.8524, 0.7995, 0.8436, 0.7936, 0.8605, 0.7821, 0.8652, 0.7846, 0.8655, 0.805, 0.8524, 0.7995, 0.8616, 0.7841, 0.8653, 0.821, 0.8655, 0.8348, 0.8409, 0.8287, 0.8458, 0.8142, 0.8648, 0.8465, 0.8624, 0.8559, 0.8369, 0.8493, 0.8385, 0.8394, 0.6909, 0.8617, 0.6908, 0.8772, 0.6785, 0.885, 0.6726, 0.8715, 0.6921, 0.8496, 0.6909, 0.8617, 0.6726, 0.8715, 0.6705, 0.8602, 0.8655, 0.805, 0.8653, 0.821, 0.8458, 0.8142, 0.8524, 0.7995, 0.8655, 0.8348, 0.8648, 0.8465, 0.8385, 0.8394, 0.8409, 0.8287, 0.6916, 0.8881, 0.693, 0.8975, 0.6923, 0.9034, 0.6856, 0.8952, 0.6908, 0.8772, 0.6916, 0.8881, 0.6856, 0.8952, 0.6785, 0.885, 0.7035, 0.8532, 0.71, 0.842, 0.7173, 0.8475, 0.7175, 0.8584, 0.9005, 0.8695, 0.9077, 0.8647, 0.9075, 0.8723, 0.9062, 0.8773, 0.8847, 0.8036, 0.9086, 0.8002, 0.91, 0.8121, 0.8845, 0.8159, 0.9014, 0.6281, 0.8932, 0.634, 0.8829, 0.6237, 0.8948, 0.6138, 0.8853, 0.8286, 0.91, 0.8251, 0.909, 0.8391, 0.8883, 0.8434, 0.8883, 0.8434, 0.909, 0.8391, 0.908, 0.8547, 0.8941, 0.8591, 0.8845, 0.8159, 0.91, 0.8121, 0.91, 0.8251, 0.8853, 0.8286, 0.8873, 0.7899, 0.9066, 0.7894, 0.9086, 0.8002, 0.8847, 0.8036, 0.9109, 0.643, 0.91, 0.6449, 0.8932, 0.634, 0.9014, 0.6281, 0.9143, 0.6425, 0.9109, 0.643, 0.9014, 0.6281, 0.9143, 0.6224, 0.914, 0.6066, 0.8948, 0.6138, 0.8898, 0.5995, 0.9141, 0.593, 0.9135, 0.5813, 0.8875, 0.5888, 0.886, 0.5789, 0.9111, 0.5719, 0.8707, 0.8973, 0.8521, 0.8897, 0.8578, 0.875, 0.8704, 0.8814, 0.8719, 0.9105, 0.85, 0.9027, 0.8521, 0.8897, 0.8707, 0.8973, 0.9143, 0.6224, 0.9014, 0.6281, 0.8948, 0.6138, 0.914, 0.6066, 0.9141, 0.593, 0.8898, 0.5995, 0.8875, 0.5888, 0.9135, 0.5813, 0.8709, 0.8706, 0.8647, 0.8643, 0.8712, 0.8559, 0.8719, 0.8616, 0.8704, 0.8814, 0.8578, 0.875, 0.8647, 0.8643, 0.8709, 0.8706, 0.8941, 0.8591, 0.908, 0.8547, 0.9077, 0.8647, 0.9005, 0.8695, 0.6925, 0.74, 0.6925, 0.7365, 0.6936, 0.737, 0.6375, 0.7399, 0.6386, 0.7357, 0.6386, 0.7393, 0.8376, 0.416, 0.828, 0.4232, 0.8282, 0.4166, 0.8315, 0.406, 0.6602, 0.2464, 0.656, 0.2304, 0.6883, 0.2227, 0.6902, 0.2395, 0.6739, 0.2837, 0.6666, 0.266, 0.6902, 0.2575, 0.6897, 0.2766, 0.6524, 0.2147, 0.6499, 0.198, 0.6765, 0.1935, 0.6836, 0.2074, 0.6499, 0.198, 0.6492, 0.1824, 0.6677, 0.1811, 0.6765, 0.1935, 0.656, 0.2304, 0.6524, 0.2147, 0.6836, 0.2074, 0.6883, 0.2227, 0.6666, 0.266, 0.6602, 0.2464, 0.6902, 0.2395, 0.6902, 0.2575, 0.6827, 0.2994, 0.6739, 0.2837, 0.6897, 0.2766, 0.6867, 0.2982, 0.8159, 0.3976, 0.8256, 0.4156, 0.8082, 0.4156, 0.8117, 0.3991, 0.6472, 0.2711, 0.6372, 0.2563, 0.6602, 0.2464, 0.6666, 0.266, 0.8936, 0.3522, 0.8936, 0.3689, 0.8679, 0.3694, 0.8671, 0.3528, 0.8937, 0.3858, 0.8954, 0.4028, 0.8809, 0.4062, 0.8721, 0.388, 0.8936, 0.3689, 0.8937, 0.3858, 0.8721, 0.388, 0.8679, 0.3694, 0.6604, 0.2859, 0.6472, 0.2711, 0.6666, 0.266, 0.6739, 0.2837, 0.6372, 0.2563, 0.6306, 0.241, 0.656, 0.2304, 0.6602, 0.2464, 0.8426, 0.4246, 0.833, 0.4246, 0.828, 0.4232, 0.8376, 0.416, 0.8519, 0.424, 0.8426, 0.4246, 0.8376, 0.416, 0.8481, 0.4074, 0.8481, 0.4074, 0.8376, 0.416, 0.8315, 0.406, 0.8344, 0.3948, 0.6144, 0.4248, 0.6214, 0.4158, 0.6233, 0.426, 0.6229, 0.4322, 0.7293, 0.2209, 0.7597, 0.2245, 0.7597, 0.2412, 0.7269, 0.2371, 0.7388, 0.1833, 0.7551, 0.1885, 0.7577, 0.2069, 0.7336, 0.2011, 0.7251, 0.2529, 0.7567, 0.2568, 0.7512, 0.2713, 0.7244, 0.2697, 0.7244, 0.2697, 0.7512, 0.2713, 0.7437, 0.2847, 0.7254, 0.2854, 0.7269, 0.2371, 0.7597, 0.2412, 0.7567, 0.2568, 0.7251, 0.2529, 0.7336, 0.2011, 0.7577, 0.2069, 0.7597, 0.2245, 0.7293, 0.2209, 0.7458, 0.1674, 0.7497, 0.1681, 0.7551, 0.1885, 0.7388, 0.1833, 0.8671, 0.4126, 0.8686, 0.4085, 0.8836, 0.4062, 0.8836, 0.4235, 0.714, 0.1985, 0.7336, 0.2011, 0.7293, 0.2209, 0.7056, 0.2141, 0.7008, 0.2298, 0.7269, 0.2371, 0.7251, 0.2529, 0.7002, 0.2459, 0.9143, 0.166, 0.8959, 0.166, 0.9005, 0.1459, 0.9132, 0.1478, 0.7002, 0.2459, 0.7251, 0.2529, 0.7244, 0.2697, 0.7036, 0.2622, 0.7254, 0.1828, 0.7388, 0.1833, 0.7336, 0.2011, 0.714, 0.1985, 0.7056, 0.2141, 0.7293, 0.2209, 0.7269, 0.2371, 0.7008, 0.2298, 0.6092, 0.4334, 0.6144, 0.4248, 0.6229, 0.4322, 0.6182, 0.4334, 0.6008, 0.4332, 0.6054, 0.4164, 0.6144, 0.4248, 0.6092, 0.4334, 0.6054, 0.4164, 0.62, 0.4052, 0.6214, 0.4158, 0.6144, 0.4248, 0.6294, 0.2508, 0.6294, 0.2468, 0.6306, 0.2477, 0.7457, 0.1663, 0.7497, 0.1681, 0.7458, 0.1674, 0.8185, 0.8677, 0.8247, 0.8598, 0.8257, 0.8655, 0.8248, 0.8748, 0.773, 0.7173, 0.7746, 0.73, 0.7474, 0.7329, 0.7477, 0.7197, 0.7652, 0.6854, 0.7697, 0.701, 0.7495, 0.7053, 0.7579, 0.6875, 0.7756, 0.742, 0.7755, 0.7542, 0.7532, 0.7552, 0.7493, 0.7447, 0.8071, 0.8888, 0.812, 0.8772, 0.8247, 0.8851, 0.8257, 0.8991, 0.7746, 0.73, 0.7756, 0.742, 0.7493, 0.7447, 0.7474, 0.7329, 0.7697, 0.701, 0.773, 0.7173, 0.7477, 0.7197, 0.7495, 0.7053, 0.7588, 0.6702, 0.7652, 0.6854, 0.7579, 0.6875, 0.757, 0.6704, 0.7602, 0.6695, 0.7732, 0.6838, 0.7652, 0.6854, 0.7588, 0.6702, 0.7851, 0.6964, 0.7917, 0.7088, 0.773, 0.7173, 0.7697, 0.701, 0.7952, 0.721, 0.7952, 0.7333, 0.7756, 0.742, 0.7746, 0.73, 0.7382, 0.8709, 0.7389, 0.8871, 0.7275, 0.8931, 0.7214, 0.8775, 0.7391, 0.8568, 0.7382, 0.8709, 0.7214, 0.8775, 0.7193, 0.8631, 0.7732, 0.6838, 0.7851, 0.6964, 0.7697, 0.701, 0.7652, 0.6854, 0.7917, 0.7088, 0.7952, 0.721, 0.7746, 0.73, 0.773, 0.7173, 0.7403, 0.8979, 0.7424, 0.9064, 0.7422, 0.9119, 0.7351, 0.9038, 0.7389, 0.8871, 0.7403, 0.8979, 0.7351, 0.9038, 0.7275, 0.8931, 0.812, 0.8772, 0.8185, 0.8677, 0.8248, 0.8748, 0.8247, 0.8851, 0.9039, 0.8874, 0.895, 0.8907, 0.8984, 0.882, 0.9016, 0.8773, 0.8098, 0.614, 0.834, 0.6216, 0.8317, 0.6345, 0.8058, 0.626, 0.8239, 0.5851, 0.8305, 0.5885, 0.8351, 0.6073, 0.8164, 0.5991, 0.8025, 0.6375, 0.8275, 0.6456, 0.8218, 0.6549, 0.8004, 0.6493, 0.9063, 0.9129, 0.8845, 0.9129, 0.8908, 0.9002, 0.9059, 0.8993, 0.8058, 0.626, 0.8317, 0.6345, 0.8275, 0.6456, 0.8025, 0.6375, 0.8164, 0.5991, 0.8351, 0.6073, 0.834, 0.6216, 0.8098, 0.614, 0.8335, 0.5719, 0.8351, 0.5723, 0.8305, 0.5885, 0.8239, 0.5851, 0.9048, 0.6612, 0.9023, 0.6616, 0.896, 0.6501, 0.9048, 0.6449, 0.8028, 0.5915, 0.8164, 0.5991, 0.8098, 0.614, 0.794, 0.6021, 0.9312, 0.7355, 0.9079, 0.7304, 0.908, 0.7181, 0.9306, 0.7228, 0.9297, 0.7088, 0.9107, 0.7036, 0.9168, 0.688, 0.9296, 0.693, 0.9306, 0.7228, 0.908, 0.7181, 0.9107, 0.7036, 0.9297, 0.7088, 0.8169, 0.5819, 0.8239, 0.5851, 0.8164, 0.5991, 0.8028, 0.5915, 0.931, 0.7468, 0.909, 0.7423, 0.9079, 0.7304, 0.9312, 0.7355, 0.9301, 0.6827, 0.9239, 0.6774, 0.9304, 0.6695, 0.9312, 0.6747, 0.9296, 0.693, 0.9168, 0.688, 0.9239, 0.6774, 0.9301, 0.6827, 0.9059, 0.8993, 0.8908, 0.9002, 0.895, 0.8907, 0.9039, 0.8874, 0.753, 0.6627, 0.7531, 0.66, 0.7541, 0.6606, 0.6923, 0.7123, 0.6913, 0.7146, 0.6914, 0.7128, 0.8185, 0.851, 0.8246, 0.8598, 0.8198, 0.8579, 0.8116, 0.8535, 0.7197, 0.8158, 0.7152, 0.8251, 0.6965, 0.8072, 0.7028, 0.7989, 0.7342, 0.7888, 0.7265, 0.8027, 0.712, 0.7907, 0.7277, 0.784, 0.801, 0.8123, 0.8049, 0.825, 0.7932, 0.838, 0.7873, 0.8289, 0.8049, 0.825, 0.8117, 0.8399, 0.8034, 0.8475, 0.7932, 0.838, 0.7152, 0.8251, 0.7115, 0.8334, 0.6937, 0.816, 0.6965, 0.8072, 0.7265, 0.8027, 0.7197, 0.8158, 0.7028, 0.7989, 0.712, 0.7907, 0.7434, 0.7732, 0.7342, 0.7888, 0.7277, 0.784, 0.7423, 0.7717, 0.7453, 0.7734, 0.7416, 0.792, 0.7342, 0.7888, 0.7434, 0.7732, 0.7453, 0.8097, 0.7439, 0.8224, 0.7197, 0.8158, 0.7265, 0.8027, 0.825, 0.7943, 0.8259, 0.8048, 0.801, 0.8123, 0.7993, 0.8023, 0.8257, 0.8177, 0.8255, 0.8336, 0.8117, 0.8399, 0.8049, 0.825, 0.8259, 0.8048, 0.8257, 0.8177, 0.8049, 0.825, 0.801, 0.8123, 0.7416, 0.792, 0.7453, 0.8097, 0.7265, 0.8027, 0.7342, 0.7888, 0.7439, 0.8224, 0.7413, 0.8328, 0.7152, 0.8251, 0.7197, 0.8158, 0.8257, 0.8447, 0.8259, 0.8541, 0.8246, 0.8598, 0.8185, 0.851, 0.8255, 0.8336, 0.8257, 0.8447, 0.8185, 0.851, 0.8117, 0.8399, 0.8117, 0.8399, 0.8185, 0.851, 0.8116, 0.8535, 0.8034, 0.8475, 0.6768, 0.7933, 0.6689, 0.7916, 0.6771, 0.7868, 0.682, 0.7843, 0.8582, 0.5866, 0.8403, 0.6021, 0.8351, 0.5936, 0.8549, 0.5772, 0.8697, 0.614, 0.8632, 0.6182, 0.8485, 0.6108, 0.8635, 0.5999, 0.6601, 0.8329, 0.6432, 0.8183, 0.6499, 0.8084, 0.6644, 0.8197, 0.6644, 0.8197, 0.6499, 0.8084, 0.6606, 0.7981, 0.6708, 0.8045, 0.6577, 0.8434, 0.6398, 0.8283, 0.6432, 0.8183, 0.6601, 0.8329, 0.8635, 0.5999, 0.8485, 0.6108, 0.8403, 0.6021, 0.8582, 0.5866, 0.8775, 0.6301, 0.8765, 0.6314, 0.8632, 0.6182, 0.8697, 0.614, 0.8793, 0.6301, 0.8775, 0.6301, 0.8697, 0.614, 0.8774, 0.6115, 0.8829, 0.5946, 0.8635, 0.5999, 0.8582, 0.5866, 0.8829, 0.5821, 0.6842, 0.8496, 0.6577, 0.8434, 0.6601, 0.8329, 0.6858, 0.8387, 0.6858, 0.8256, 0.6644, 0.8197, 0.6708, 0.8045, 0.685, 0.8098, 0.6858, 0.8387, 0.6601, 0.8329, 0.6644, 0.8197, 0.6858, 0.8256, 0.8774, 0.6115, 0.8697, 0.614, 0.8635, 0.5999, 0.8829, 0.5946, 0.8829, 0.5821, 0.8582, 0.5866, 0.8549, 0.5772, 0.8815, 0.5719, 0.6843, 0.799, 0.6768, 0.7933, 0.682, 0.7843, 0.6835, 0.7899, 0.685, 0.8098, 0.6708, 0.8045, 0.6768, 0.7933, 0.6843, 0.799, 0.6708, 0.8045, 0.6606, 0.7981, 0.6689, 0.7916, 0.6768, 0.7933, 0.7518, 0.6633, 0.7506, 0.6614, 0.7519, 0.6614, 0.7506, 0.6614, 0.753, 0.6601, 0.7519, 0.6614, 0.6095, 0.2245, 0.6165, 0.2151, 0.6182, 0.2217, 0.6185, 0.2317, 0.5808, 0.3056, 0.5832, 0.2903, 0.6155, 0.2985, 0.611, 0.3129, 0.8503, 0.3252, 0.8421, 0.3431, 0.828, 0.3298, 0.8419, 0.3182, 0.5867, 0.2748, 0.5926, 0.2566, 0.6186, 0.2647, 0.6179, 0.2825, 0.5926, 0.2566, 0.6014, 0.2374, 0.6186, 0.2447, 0.6186, 0.2647, 0.5832, 0.2903, 0.5867, 0.2748, 0.6179, 0.2825, 0.6155, 0.2985, 0.5804, 0.3224, 0.5808, 0.3056, 0.611, 0.3129, 0.6053, 0.3256, 0.8221, 0.3519, 0.8082, 0.3366, 0.8179, 0.3269, 0.8255, 0.3503, 0.866, 0.3068, 0.8632, 0.3311, 0.8503, 0.3252, 0.8624, 0.3062, 0.8657, 0.3523, 0.866, 0.3692, 0.8362, 0.3607, 0.8421, 0.3431, 0.8654, 0.3835, 0.8629, 0.3948, 0.8321, 0.3856, 0.8335, 0.3737, 0.5756, 0.2472, 0.5893, 0.2328, 0.6014, 0.2374, 0.5926, 0.2566, 0.5669, 0.2618, 0.5756, 0.2472, 0.5926, 0.2566, 0.5867, 0.2748, 0.8632, 0.3311, 0.8657, 0.3523, 0.8421, 0.3431, 0.8503, 0.3252, 0.866, 0.3692, 0.8654, 0.3835, 0.8335, 0.3737, 0.8362, 0.3607, 0.7513, 0.349, 0.7544, 0.3604, 0.7544, 0.3676, 0.746, 0.3579, 0.7494, 0.3354, 0.7513, 0.349, 0.746, 0.3579, 0.7373, 0.3452, 0.6014, 0.2374, 0.6095, 0.2245, 0.6185, 0.2317, 0.6186, 0.2447, 0.7995, 0.3656, 0.8082, 0.3585, 0.8082, 0.3687, 0.8069, 0.3753, 0.7732, 0.2865, 0.8028, 0.2792, 0.8064, 0.2928, 0.7747, 0.301, 0.6845, 0.3676, 0.6766, 0.3748, 0.663, 0.3638, 0.6764, 0.3502, 0.7774, 0.316, 0.808, 0.3083, 0.8082, 0.3257, 0.7827, 0.3337, 0.7827, 0.3337, 0.8082, 0.3257, 0.8082, 0.3455, 0.7912, 0.3527, 0.7747, 0.301, 0.8064, 0.2928, 0.808, 0.3083, 0.7774, 0.316, 0.7742, 0.2707, 0.7984, 0.2674, 0.8028, 0.2792, 0.7732, 0.2865, 0.6253, 0.2851, 0.6284, 0.2856, 0.6284, 0.3099, 0.6186, 0.3031, 0.7, 0.3857, 0.6967, 0.3862, 0.6845, 0.3676, 0.6972, 0.3617, 0.6997, 0.3408, 0.6764, 0.3502, 0.6706, 0.3331, 0.7, 0.3243, 0.6996, 0.3103, 0.6681, 0.3204, 0.6669, 0.3089, 0.6973, 0.2994, 0.7676, 0.3441, 0.7827, 0.3337, 0.7912, 0.3527, 0.7806, 0.3579, 0.7597, 0.3301, 0.7774, 0.316, 0.7827, 0.3337, 0.7676, 0.3441, 0.6972, 0.3617, 0.6845, 0.3676, 0.6764, 0.3502, 0.6997, 0.3408, 0.7, 0.3243, 0.6706, 0.3331, 0.6681, 0.3204, 0.6996, 0.3103, 0.7569, 0.3863, 0.7507, 0.3776, 0.7567, 0.3676, 0.7579, 0.3747, 0.7579, 0.3994, 0.7454, 0.3898, 0.7507, 0.3776, 0.7569, 0.3863, 0.7912, 0.3527, 0.8082, 0.3455, 0.8082, 0.3585, 0.7995, 0.3656, 0.6995, 0.255, 0.6995, 0.2578, 0.6983, 0.2576, 0.6981, 0.2476, 0.6995, 0.243, 0.6995, 0.2468, 0.7233, 0.07601, 0.7202, 0.06286, 0.7264, 0.06775, 0.7356, 0.07673, 0.5685, 0.3509, 0.5669, 0.3358, 0.6008, 0.3256, 0.6003, 0.342, 0.5823, 0.3909, 0.5738, 0.3709, 0.5993, 0.361, 0.5996, 0.3829, 0.735, 0.1356, 0.7316, 0.1157, 0.7575, 0.1064, 0.7654, 0.1226, 0.7316, 0.1157, 0.7271, 0.09288, 0.745, 0.08848, 0.7575, 0.1064, 0.7374, 0.1515, 0.735, 0.1356, 0.7654, 0.1226, 0.7692, 0.1382, 0.5738, 0.3709, 0.5685, 0.3509, 0.6003, 0.342, 0.5993, 0.361, 0.5958, 0.4115, 0.5823, 0.3909, 0.5996, 0.3829, 0.6008, 0.4106, 0.8951, 0.06366, 0.8906, 0.08842, 0.8754, 0.08212, 0.8903, 0.06286, 0.8893, 0.11, 0.8908, 0.1299, 0.8638, 0.125, 0.8674, 0.1029, 0.7012, 0.1521, 0.7002, 0.1359, 0.735, 0.1356, 0.7374, 0.1515, 0.7025, 0.1176, 0.7076, 0.09612, 0.7271, 0.09288, 0.7316, 0.1157, 0.7002, 0.1359, 0.7025, 0.1176, 0.7316, 0.1157, 0.735, 0.1356, 0.8906, 0.08842, 0.8893, 0.11, 0.8674, 0.1029, 0.8754, 0.08212, 0.7059, 0.1663, 0.7012, 0.1521, 0.7374, 0.1515, 0.7393, 0.1663, 0.7118, 0.08159, 0.7162, 0.06983, 0.7202, 0.06286, 0.7233, 0.07601, 0.7076, 0.09612, 0.7118, 0.08159, 0.7233, 0.07601, 0.7271, 0.09288, 0.7271, 0.09288, 0.7233, 0.07601, 0.7356, 0.07673, 0.745, 0.08848, 0.805, 0.1794, 0.793, 0.1799, 0.8021, 0.1712, 0.8082, 0.1663, 0.897, 0.1203, 0.9279, 0.1307, 0.9287, 0.1459, 0.8959, 0.1341, 0.9102, 0.08293, 0.9271, 0.09128, 0.9267, 0.1126, 0.9019, 0.1017, 0.7933, 0.2377, 0.7633, 0.2243, 0.7712, 0.2086, 0.7966, 0.2183, 0.7966, 0.2183, 0.7712, 0.2086, 0.7835, 0.1912, 0.8011, 0.196, 0.7911, 0.2531, 0.7597, 0.2394, 0.7633, 0.2243, 0.7933, 0.2377, 0.9019, 0.1017, 0.9267, 0.1126, 0.9279, 0.1307, 0.897, 0.1203, 0.924, 0.06286, 0.9287, 0.06362, 0.9271, 0.09128, 0.9102, 0.08293, 0.9191, 0.4361, 0.9147, 0.4366, 0.9017, 0.4161, 0.9152, 0.4098, 0.9156, 0.3882, 0.8965, 0.3956, 0.8963, 0.3745, 0.9191, 0.3689, 0.8272, 0.2536, 0.7911, 0.2531, 0.7933, 0.2377, 0.828, 0.2379, 0.8257, 0.2201, 0.7966, 0.2183, 0.8011, 0.196, 0.8205, 0.199, 0.828, 0.2379, 0.7933, 0.2377, 0.7966, 0.2183, 0.8257, 0.2201, 0.9152, 0.4098, 0.9017, 0.4161, 0.8965, 0.3956, 0.9156, 0.3882, 0.8226, 0.2674, 0.7893, 0.2674, 0.7911, 0.2531, 0.8272, 0.2536, 0.8164, 0.1848, 0.805, 0.1794, 0.8082, 0.1663, 0.8119, 0.1732, 0.8205, 0.199, 0.8011, 0.196, 0.805, 0.1794, 0.8164, 0.1848, 0.8011, 0.196, 0.7835, 0.1912, 0.793, 0.1799, 0.805, 0.1794, 0.621, 0.3175, 0.6186, 0.3134, 0.6202, 0.3134, 0.6186, 0.3134, 0.6226, 0.3101, 0.6202, 0.3134, 0.6902, 0.188, 0.6981, 0.1811, 0.698, 0.1886, 0.6945, 0.2001, 0.6656, 0.09411, 0.675, 0.11, 0.6428, 0.1281, 0.6358, 0.111, 0.6406, 0.06286, 0.6531, 0.07666, 0.6306, 0.09316, 0.635, 0.0677, 0.6836, 0.1263, 0.6919, 0.1454, 0.6649, 0.1585, 0.6527, 0.1438, 0.6919, 0.1454, 0.6982, 0.1657, 0.6789, 0.1726, 0.6649, 0.1585, 0.675, 0.11, 0.6836, 0.1263, 0.6527, 0.1438, 0.6428, 0.1281, 0.6531, 0.07666, 0.6656, 0.09411, 0.6358, 0.111, 0.6306, 0.09316, 0.9242, 0.304, 0.9097, 0.3231, 0.9072, 0.3182, 0.9241, 0.3026, 0.9264, 0.3045, 0.9174, 0.3276, 0.9097, 0.3231, 0.9242, 0.304, 0.9254, 0.3528, 0.9264, 0.3689, 0.8963, 0.3553, 0.9012, 0.3398, 0.6619, 0.3144, 0.6612, 0.3315, 0.6308, 0.3393, 0.6306, 0.3227, 0.6602, 0.3508, 0.6604, 0.3729, 0.6431, 0.3805, 0.6346, 0.3591, 0.6612, 0.3315, 0.6602, 0.3508, 0.6346, 0.3591, 0.6308, 0.3393, 0.9174, 0.3276, 0.9254, 0.3528, 0.9012, 0.3398, 0.9097, 0.3231, 0.6885, 0.0832, 0.7002, 0.09783, 0.675, 0.11, 0.6656, 0.09411, 0.6614, 0.3875, 0.663, 0.3991, 0.662, 0.4065, 0.653, 0.3953, 0.6604, 0.3729, 0.6614, 0.3875, 0.653, 0.3953, 0.6431, 0.3805, 0.6982, 0.1657, 0.7002, 0.1793, 0.6879, 0.1811, 0.6789, 0.1726, 0.6097, 0.2061, 0.6208, 0.201, 0.6178, 0.2093, 0.6147, 0.2151, 0.5936, 0.1167, 0.6275, 0.1149, 0.6306, 0.1328, 0.5941, 0.1348, 0.5984, 0.07802, 0.6055, 0.07901, 0.6226, 0.09749, 0.595, 0.09579, 0.5954, 0.1529, 0.6306, 0.151, 0.6281, 0.1698, 0.5986, 0.1732, 0.5986, 0.1732, 0.6281, 0.1698, 0.6239, 0.1891, 0.6041, 0.1936, 0.5941, 0.1348, 0.6306, 0.1328, 0.6306, 0.151, 0.5954, 0.1529, 0.595, 0.09579, 0.6226, 0.09749, 0.6275, 0.1149, 0.5936, 0.1167, 0.605, 0.06426, 0.6066, 0.06447, 0.6055, 0.07901, 0.5984, 0.07802, 0.8058, 0.4227, 0.8037, 0.423, 0.7898, 0.4046, 0.7972, 0.4002, 0.5752, 0.1019, 0.595, 0.09579, 0.5936, 0.1167, 0.569, 0.1203, 0.5669, 0.1387, 0.5941, 0.1348, 0.5954, 0.1529, 0.5695, 0.1567, 0.7825, 0.4313, 0.7597, 0.4235, 0.7652, 0.4024, 0.7808, 0.4096, 0.5695, 0.1567, 0.5954, 0.1529, 0.5986, 0.1732, 0.5767, 0.1745, 0.7972, 0.4002, 0.7898, 0.4046, 0.7825, 0.3887, 0.8058, 0.3753, 0.569, 0.1203, 0.5936, 0.1167, 0.5941, 0.1348, 0.5669, 0.1387, 0.781, 0.3949, 0.7734, 0.3872, 0.7815, 0.3753, 0.7825, 0.3828, 0.7808, 0.4096, 0.7652, 0.4024, 0.7734, 0.3872, 0.781, 0.3949, 0.6041, 0.1936, 0.6239, 0.1891, 0.6208, 0.201, 0.6097, 0.2061, 0.6995, 0.2529, 0.6995, 0.255, 0.698, 0.2542, 0.6046, 0.06286, 0.6066, 0.06447, 0.605, 0.06426, 0.5965, 0.8543, 0.6042, 0.8464, 0.6044, 0.8528, 0.6017, 0.8631, 0.6629, 0.6045, 0.6633, 0.6196, 0.6398, 0.622, 0.6415, 0.6068, 0.6103, 0.8973, 0.6044, 0.8839, 0.621, 0.8714, 0.6219, 0.8881, 0.6644, 0.6345, 0.6669, 0.6512, 0.648, 0.6516, 0.642, 0.6369, 0.5823, 0.8778, 0.5884, 0.8644, 0.6001, 0.8748, 0.5995, 0.8914, 0.6633, 0.6196, 0.6644, 0.6345, 0.642, 0.6369, 0.6398, 0.622, 0.6637, 0.587, 0.6629, 0.6045, 0.6415, 0.6068, 0.6465, 0.5915, 0.6224, 0.9117, 0.6103, 0.8973, 0.6219, 0.8881, 0.6262, 0.9104, 0.9272, 0.574, 0.9208, 0.5947, 0.9143, 0.5828, 0.9245, 0.5719, 0.6866, 0.5885, 0.691, 0.6031, 0.6629, 0.6045, 0.6637, 0.587, 0.6937, 0.6179, 0.6937, 0.633, 0.6644, 0.6345, 0.6633, 0.6196, 0.6915, 0.6484, 0.6877, 0.6641, 0.6712, 0.6678, 0.6669, 0.6512, 0.6937, 0.633, 0.6915, 0.6484, 0.6669, 0.6512, 0.6644, 0.6345, 0.6818, 0.5742, 0.6866, 0.5885, 0.6637, 0.587, 0.6661, 0.5719, 0.691, 0.6031, 0.6937, 0.6179, 0.6633, 0.6196, 0.6629, 0.6045, 0.9261, 0.8343, 0.9301, 0.8432, 0.931, 0.8494, 0.9245, 0.8445, 0.6877, 0.6641, 0.6849, 0.6737, 0.6754, 0.6779, 0.6712, 0.6678, 0.5884, 0.8644, 0.5965, 0.8543, 0.6017, 0.8631, 0.6001, 0.8748, 0.7994, 0.8962, 0.806, 0.8889, 0.8071, 0.8992, 0.8062, 0.9056, 0.7273, 0.7016, 0.7474, 0.7063, 0.7474, 0.7213, 0.7251, 0.7162, 0.8348, 0.8717, 0.8483, 0.8791, 0.8483, 0.8957, 0.8287, 0.8858, 0.7223, 0.7307, 0.7435, 0.7356, 0.7359, 0.7493, 0.7179, 0.7467, 0.7873, 0.8692, 0.8071, 0.8598, 0.8059, 0.877, 0.7924, 0.8846, 0.7251, 0.7162, 0.7474, 0.7213, 0.7435, 0.7356, 0.7223, 0.7307, 0.8287, 0.8858, 0.8483, 0.8957, 0.85, 0.9093, 0.8259, 0.8993, 0.8461, 0.8559, 0.85, 0.8566, 0.8483, 0.8791, 0.8348, 0.8717, 0.8845, 0.888, 0.8809, 0.8888, 0.873, 0.8749, 0.8845, 0.8664, 0.7055, 0.6832, 0.7282, 0.6844, 0.7273, 0.7016, 0.6997, 0.6969, 0.6954, 0.7111, 0.7251, 0.7162, 0.7223, 0.7307, 0.6937, 0.7259, 0.694, 0.7411, 0.7179, 0.7467, 0.7116, 0.7624, 0.6957, 0.7569, 0.6937, 0.7259, 0.7223, 0.7307, 0.7179, 0.7467, 0.694, 0.7411, 0.7116, 0.6699, 0.7273, 0.6695, 0.7282, 0.6844, 0.7055, 0.6832, 0.6997, 0.6969, 0.7273, 0.7016, 0.7251, 0.7162, 0.6954, 0.7111, 0.7871, 0.8046, 0.781, 0.7968, 0.7855, 0.7883, 0.7871, 0.7944, 0.6957, 0.7569, 0.7116, 0.7624, 0.7059, 0.7717, 0.6972, 0.7666, 0.7924, 0.8846, 0.8059, 0.877, 0.806, 0.8889, 0.7994, 0.8962, 0.7506, 0.6672, 0.7506, 0.6633, 0.7517, 0.6638, 0.6387, 0.7399, 0.6398, 0.7357, 0.6398, 0.7394, 0.8889, 0.6524, 0.8947, 0.6456, 0.896, 0.6505, 0.8957, 0.6591, 0.6656, 0.743, 0.6671, 0.7294, 0.6889, 0.732, 0.6854, 0.7454, 0.6587, 0.773, 0.6626, 0.759, 0.6789, 0.7585, 0.6649, 0.7722, 0.6681, 0.7159, 0.6682, 0.7011, 0.6856, 0.7046, 0.6889, 0.7184, 0.6682, 0.7011, 0.6669, 0.6866, 0.6787, 0.6905, 0.6856, 0.7046, 0.6671, 0.7294, 0.6681, 0.7159, 0.6889, 0.7184, 0.6889, 0.732, 0.6626, 0.759, 0.6656, 0.743, 0.6854, 0.7454, 0.6789, 0.7585, 0.8083, 0.6655, 0.8026, 0.6549, 0.8102, 0.6553, 0.8102, 0.6662, 0.6511, 0.7838, 0.6498, 0.7703, 0.6587, 0.773, 0.6533, 0.7843, 0.6424, 0.7547, 0.6403, 0.7407, 0.6656, 0.743, 0.6626, 0.759, 0.6398, 0.7269, 0.6418, 0.7135, 0.6681, 0.7159, 0.6671, 0.7294, 0.646, 0.7005, 0.6517, 0.6877, 0.6669, 0.6866, 0.6682, 0.7011, 0.6418, 0.7135, 0.646, 0.7005, 0.6682, 0.7011, 0.6681, 0.7159, 0.6498, 0.7703, 0.6424, 0.7547, 0.6626, 0.759, 0.6587, 0.773, 0.6403, 0.7407, 0.6398, 0.7269, 0.6671, 0.7294, 0.6656, 0.743, 0.8839, 0.646, 0.891, 0.6449, 0.8947, 0.6456, 0.8889, 0.6524, 0.6517, 0.6877, 0.6556, 0.6801, 0.6647, 0.6779, 0.6669, 0.6866, 0.8829, 0.6603, 0.8889, 0.6524, 0.8957, 0.6591, 0.896, 0.6679, 0.9202, 0.9041, 0.9271, 0.8979, 0.9275, 0.9066, 0.9264, 0.9116, 0.6079, 0.7131, 0.6273, 0.7112, 0.6309, 0.7244, 0.6095, 0.7265, 0.8691, 0.6463, 0.8746, 0.6464, 0.88, 0.6605, 0.8658, 0.6617, 0.6105, 0.7397, 0.6309, 0.7378, 0.6276, 0.7514, 0.6105, 0.7544, 0.9071, 0.8861, 0.9274, 0.8773, 0.927, 0.8889, 0.9134, 0.8954, 0.6095, 0.7265, 0.6309, 0.7244, 0.6309, 0.7378, 0.6105, 0.7397, 0.6049, 0.6975, 0.6209, 0.6983, 0.6273, 0.7112, 0.6079, 0.7131, 0.8783, 0.6317, 0.88, 0.6314, 0.8746, 0.6464, 0.8691, 0.6463, 0.9092, 0.6449, 0.9113, 0.6457, 0.914, 0.6597, 0.9048, 0.6597, 0.5848, 0.7018, 0.6049, 0.6975, 0.6079, 0.7131, 0.5828, 0.7155, 0.5823, 0.729, 0.6095, 0.7265, 0.6105, 0.7397, 0.5843, 0.7422, 0.5884, 0.7552, 0.6105, 0.7544, 0.6091, 0.769, 0.594, 0.7679, 0.5843, 0.7422, 0.6105, 0.7397, 0.6105, 0.7544, 0.5884, 0.7552, 0.5922, 0.6867, 0.601, 0.6841, 0.6049, 0.6975, 0.5848, 0.7018, 0.5828, 0.7155, 0.6079, 0.7131, 0.6095, 0.7265, 0.5823, 0.729, 0.914, 0.9098, 0.9202, 0.9041, 0.9264, 0.9116, 0.922, 0.9116, 0.9063, 0.9077, 0.9134, 0.8954, 0.9202, 0.9041, 0.914, 0.9098, 0.9134, 0.8954, 0.927, 0.8889, 0.9271, 0.8979, 0.9202, 0.9041, 0.6395, 0.7401, 0.6395, 0.7423, 0.6386, 0.742, 0.8083, 0.6655, 0.8102, 0.6671, 0.8085, 0.6664, 0.6003, 0.6755, 0.5979, 0.6841, 0.5947, 0.6787, 0.5909, 0.6704, 0.6154, 0.6003, 0.6131, 0.6145, 0.5837, 0.6115, 0.5883, 0.5977, 0.9137, 0.7701, 0.9079, 0.7586, 0.927, 0.7468, 0.9201, 0.7661, 0.6106, 0.6291, 0.6073, 0.646, 0.5837, 0.642, 0.5823, 0.6262, 0.6073, 0.646, 0.6033, 0.6637, 0.5876, 0.6593, 0.5837, 0.642, 0.6131, 0.6145, 0.6106, 0.6291, 0.5823, 0.6262, 0.5837, 0.6115, 0.6175, 0.5846, 0.6154, 0.6003, 0.5883, 0.5977, 0.5951, 0.585, 0.9251, 0.7842, 0.9137, 0.7701, 0.9201, 0.7661, 0.927, 0.7837, 0.9253, 0.7861, 0.9116, 0.7769, 0.9137, 0.7701, 0.9251, 0.7842, 0.6369, 0.5929, 0.6398, 0.6075, 0.6154, 0.6003, 0.6175, 0.5846, 0.6398, 0.6222, 0.6361, 0.6365, 0.6106, 0.6291, 0.6131, 0.6145, 0.6291, 0.6507, 0.6185, 0.6652, 0.6033, 0.6637, 0.6073, 0.646, 0.6361, 0.6365, 0.6291, 0.6507, 0.6073, 0.646, 0.6106, 0.6291, 0.626, 0.5757, 0.6369, 0.5929, 0.6175, 0.5846, 0.6187, 0.5719, 0.6398, 0.6075, 0.6398, 0.6222, 0.6131, 0.6145, 0.6154, 0.6003, 0.8026, 0.667, 0.797, 0.6601, 0.795, 0.6549, 0.8026, 0.6564, 0.6185, 0.6652, 0.6106, 0.6742, 0.6003, 0.6755, 0.6033, 0.6637, 0.6033, 0.6637, 0.6003, 0.6755, 0.5909, 0.6704, 0.5876, 0.6593, 0.711, 0.5806, 0.7018, 0.5856, 0.7053, 0.5773, 0.7082, 0.5719, 0.7268, 0.6542, 0.6997, 0.657, 0.6951, 0.6436, 0.7245, 0.6404, 0.8529, 0.6568, 0.848, 0.6512, 0.8486, 0.6314, 0.8638, 0.6482, 0.722, 0.6262, 0.6937, 0.6292, 0.695, 0.6136, 0.7185, 0.6096, 0.7185, 0.6096, 0.695, 0.6136, 0.6986, 0.5966, 0.7143, 0.5922, 0.7245, 0.6404, 0.6951, 0.6436, 0.6937, 0.6292, 0.722, 0.6262, 0.7288, 0.6695, 0.7064, 0.6693, 0.6997, 0.657, 0.7268, 0.6542, 0.8367, 0.6664, 0.8351, 0.6656, 0.848, 0.6512, 0.8529, 0.6568, 0.8361, 0.6681, 0.8367, 0.6664, 0.8529, 0.6568, 0.8537, 0.664, 0.7476, 0.6608, 0.7288, 0.6695, 0.7268, 0.6542, 0.7506, 0.6465, 0.7506, 0.6322, 0.7245, 0.6404, 0.722, 0.6262, 0.7469, 0.6182, 0.7398, 0.6044, 0.7185, 0.6096, 0.7143, 0.5922, 0.729, 0.5903, 0.7469, 0.6182, 0.722, 0.6262, 0.7185, 0.6096, 0.7398, 0.6044, 0.8537, 0.664, 0.8529, 0.6568, 0.8638, 0.6482, 0.8658, 0.6681, 0.7506, 0.6465, 0.7268, 0.6542, 0.7245, 0.6404, 0.7506, 0.6322, 0.6926, 0.8435, 0.6858, 0.8356, 0.691, 0.8283, 0.6926, 0.8339, 0.729, 0.5903, 0.7143, 0.5922, 0.711, 0.5806, 0.721, 0.5816, 0.7143, 0.5922, 0.6986, 0.5966, 0.7018, 0.5856, 0.711, 0.5806, 0.6386, 0.7357, 0.6379, 0.7342, 0.6392, 0.7341, 0.6379, 0.7342, 0.6398, 0.7327, 0.6392, 0.7341, 0.4095, 0.4125, 0.4126, 0.427, 0.4016, 0.4243, 0.3976, 0.4126, 0.3976, 0.4126, 0.4016, 0.4243, 0.394, 0.4269, 0.3892, 0.4124, 0.1426, 0.415, 0.1326, 0.4295, 0.1229, 0.4264, 0.1308, 0.4146, 0.1308, 0.4146, 0.1229, 0.4264, 0.1142, 0.4289, 0.1224, 0.4143, 0.3248, 0.1057, 0.3297, 0.09129, 0.3403, 0.09406, 0.3368, 0.1058, 0.2286, 0.1058, 0.2219, 0.09396, 0.2285, 0.09107, 0.2369, 0.1056, 0.2369, 0.1056, 0.2285, 0.09107, 0.2403, 0.09341, 0.2487, 0.1052, 0.2487, 0.1052, 0.2403, 0.09341, 0.2469, 0.09041, 0.2571, 0.1048, 0.4031, 0.2643, 0.3875, 0.2648, 0.3968, 0.2052, 0.4152, 0.2046, 0.4052, 0.324, 0.3925, 0.3244, 0.3875, 0.2648, 0.4031, 0.2643, 0.4138, 0.3831, 0.4039, 0.3834, 0.3925, 0.3244, 0.4052, 0.324, 0.1899, 0.3732, 0.22, 0.3722, 0.2422, 0.4306, 0.208, 0.4317, 0.2487, 0.1052, 0.2571, 0.1048, 0.4039, 0.3834, 0.4138, 0.3831, 0.1939, 0.3138, 0.2199, 0.313, 0.22, 0.3722, 0.1899, 0.3732, 0.2185, 0.2538, 0.2405, 0.2531, 0.2199, 0.313, 0.1939, 0.3138, 0.2442, 0.1939, 0.2621, 0.1933, 0.2405, 0.2531, 0.2185, 0.2538, 0.2485, 0.1347, 0.2623, 0.1342, 0.2621, 0.1933, 0.2442, 0.1939, 0.3258, 0.3742, 0.3473, 0.3734, 0.208, 0.4317, 0.1838, 0.4323, 0.2369, 0.1056, 0.2487, 0.1052, 0.2623, 0.1342, 0.2485, 0.1347, 0.3131, 0.3147, 0.3317, 0.3141, 0.3473, 0.3734, 0.3258, 0.3742, 0.3069, 0.2544, 0.3226, 0.2539, 0.3317, 0.3141, 0.3131, 0.3147, 0.3151, 0.1942, 0.3279, 0.1937, 0.3226, 0.2539, 0.3069, 0.2544, 0.2387, 0.1349, 0.2485, 0.1347, 0.3279, 0.1937, 0.3151, 0.1942, 0.2956, 0.3739, 0.3258, 0.3742, 0.3222, 0.4326, 0.2878, 0.4323, 0.2286, 0.1058, 0.2369, 0.1056, 0.2485, 0.1347, 0.2387, 0.1349, 0.287, 0.3145, 0.3131, 0.3147, 0.3258, 0.3742, 0.2956, 0.3739, 0.2848, 0.2542, 0.3069, 0.2544, 0.3131, 0.3147, 0.287, 0.3145, 0.2971, 0.194, 0.3151, 0.1942, 0.3069, 0.2544, 0.2848, 0.2542, 0.3156, 0.1348, 0.3296, 0.1349, 0.3151, 0.1942, 0.2971, 0.194, 0.09306, 0.1469, 0.07165, 0.1463, 0.08882, 0.0877, 0.1131, 0.08839, 0.3248, 0.1057, 0.3368, 0.1058, 0.3296, 0.1349, 0.3156, 0.1348, 0.09509, 0.206, 0.07658, 0.2055, 0.07165, 0.1463, 0.09306, 0.1469, 0.2693, 0.2534, 0.2848, 0.2542, 0.287, 0.3145, 0.2685, 0.3136, 0.2843, 0.1934, 0.2971, 0.194, 0.2848, 0.2542, 0.2693, 0.2534, 0.3058, 0.1343, 0.3156, 0.1348, 0.2971, 0.194, 0.2843, 0.1934, 0.1231, 0.1479, 0.09306, 0.1469, 0.1131, 0.08839, 0.1472, 0.08961, 0.3164, 0.1053, 0.3248, 0.1057, 0.3156, 0.1348, 0.3058, 0.1343, 0.1211, 0.207, 0.09509, 0.206, 0.09306, 0.1469, 0.1231, 0.1479, 0.1395, 0.2667, 0.1175, 0.2659, 0.09509, 0.206, 0.1211, 0.207, 0.159, 0.3267, 0.1412, 0.326, 0.1175, 0.2659, 0.1395, 0.2667, 0.1572, 0.3859, 0.1434, 0.3854, 0.1412, 0.326, 0.159, 0.3267, 0.3823, 0.1462, 0.3609, 0.1457, 0.1472, 0.08961, 0.1712, 0.09065, 0.1426, 0.415, 0.1308, 0.4146, 0.1434, 0.3854, 0.1572, 0.3859, 0.3706, 0.2053, 0.352, 0.2048, 0.3609, 0.1457, 0.3823, 0.1462, 0.3654, 0.2649, 0.3497, 0.2645, 0.352, 0.2048, 0.3706, 0.2053, 0.3745, 0.3245, 0.3617, 0.3242, 0.3497, 0.2645, 0.3654, 0.2649, 0.1669, 0.3863, 0.1572, 0.3859, 0.3617, 0.3242, 0.3745, 0.3245, 0.4121, 0.0877, 0.4126, 0.1461, 0.3823, 0.1462, 0.3777, 0.08781, 0.1509, 0.4154, 0.1426, 0.415, 0.1572, 0.3859, 0.1669, 0.3863, 0.4126, 0.1461, 0.3968, 0.2052, 0.3706, 0.2053, 0.3823, 0.1462, 0.3968, 0.2052, 0.3875, 0.2648, 0.3654, 0.2649, 0.3706, 0.2053, 0.3875, 0.2648, 0.3925, 0.3244, 0.3745, 0.3245, 0.3654, 0.2649, 0.3925, 0.3244, 0.4039, 0.3834, 0.3899, 0.3834, 0.3745, 0.3245, 0.4039, 0.3834, 0.4095, 0.4125, 0.3976, 0.4126, 0.3899, 0.3834, 0.22, 0.3722, 0.2413, 0.3714, 0.2663, 0.4296, 0.2422, 0.4306, 0.2285, 0.09107, 0.2327, 0.0877, 0.2469, 0.09041, 0.2403, 0.09341, 0.3297, 0.09129, 0.3354, 0.0877, 0.3483, 0.09111, 0.3403, 0.09406, 0.1229, 0.4264, 0.1326, 0.4295, 0.1259, 0.4325, 0.1142, 0.4289, 0.4126, 0.427, 0.4072, 0.4298, 0.394, 0.4269, 0.4016, 0.4243, 0.2199, 0.313, 0.2383, 0.3122, 0.2413, 0.3714, 0.22, 0.3722])
me_cylinder.materials.append(mat_material)
me_cylinder.materials.append(mat_material_001)
me_cylinder.use_remesh_preserve_volume = False
me_cylinder.use_remesh_preserve_attributes = False
me_cylinder.use_mirror_vertex_groups = False
me_cylinder.update()

# ---- objects
ob_lamp = bpy.data.objects.new('Lamp', light_lamp)
ob_camera = bpy.data.objects.new('Camera', cam_camera)
ob_palm_tree = bpy.data.objects.new('Palm-tree', me_cylinder)

# ---- transforms, parenting, visibility, modifiers, constraints
ob_lamp.location = (4.076, 1.005, 5.904)
ob_lamp.rotation_euler = (0.6503, 0.05522, 1.866)
ob_lamp.lock_rotations_4d = False
ob_lamp.empty_display_type = 'ARROWS'
ob_lamp.color = (0.0, 0.0, 0.0, 0.0)
ob_lamp.lineart.crease_threshold = 0.0
ob_camera.location = (7.481, -6.508, 5.344)
ob_camera.rotation_euler = (1.109, 0.0, 0.8149)
ob_camera.lock_rotations_4d = False
ob_camera.empty_display_type = 'ARROWS'
ob_camera.color = (0.0, 0.0, 0.0, 0.0)
ob_camera.display_type = 'WIRE'
ob_camera.lineart.crease_threshold = 0.0
ob_palm_tree.location = (0.0, 0.0, 0.0)
ob_palm_tree.rotation_euler = (1.571, -0.0, 0.0)
ob_palm_tree.scale = (0.01, 0.01, 0.01)
ob_palm_tree.lineart.crease_threshold = 0.0

# ---- collection membership
col_collection_1.objects.link(ob_lamp)
col_collection_1.objects.link(ob_camera)
col_collection_1.objects.link(ob_palm_tree)

# ---- scene / render settings (as saved in the file)
scene.camera = ob_camera
scene.frame_start = 1; scene.frame_end = 250; scene.frame_set(1)
scene.render.engine = 'BLENDER_EEVEE_NEXT'
scene.render.resolution_percentage = 50
scene.render.dither_intensity = 0.0
scene.cycles.use_denoising = False
scene.cycles.samples = 128
scene.cycles.sampling_pattern = 'TABULATED_SOBOL'
scene.cycles.use_adaptive_sampling = False
scene.cycles.use_light_tree = False
scene.cycles.blur_glossy = 0.0
scene.cycles.sample_clamp_indirect = 0.0
scene.view_settings.view_transform = 'Standard'
bpy.context.view_layer.update()
